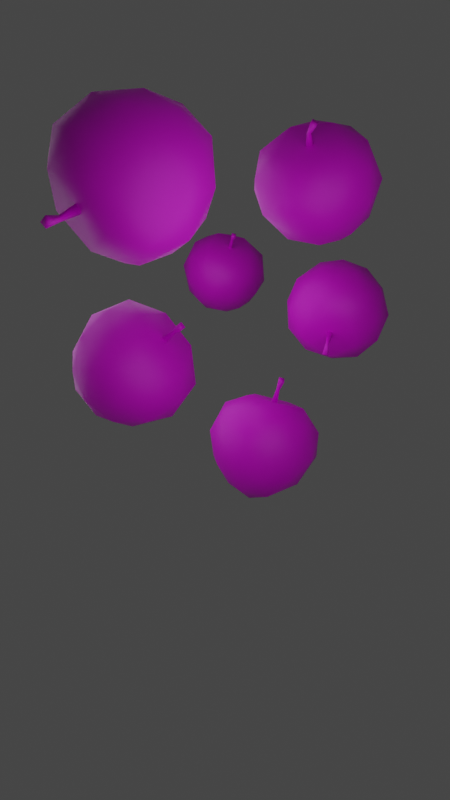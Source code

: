 # Source: Apples_Falling.blend  (saved by Blender 3.3.6; exported with 4.5.12 LTS)
import bpy
from mathutils import Matrix  # noqa: F401  (used for matrix-valued properties, if any)

bpy.ops.wm.read_factory_settings(use_empty=True)
scene = bpy.context.scene
scene.name = 'Scene'

# ---- collections
col_collection = bpy.data.collections.new('Collection'); scene.collection.children.link(col_collection)

# ---- images (referenced by path relative to the original .blend; pixels are not part of the script)
import os
ASSET_DIR = os.environ.get("B2B_ASSET_DIR", "")  # directory of the original .blend (textures are referenced by path, not embedded)
HERE = os.path.dirname(os.path.abspath(__file__))  # packed textures are extracted next to this script under _unpacked/

def load_image(name, relpath, width, height, colorspace="sRGB"):
    """Load a texture the original file referenced (path relative to the .blend, or extracted next to this script)."""
    p = next((c for c in (os.path.join(HERE, relpath), os.path.join(ASSET_DIR, relpath)) if relpath and os.path.exists(c)), "")
    if p:
        img = bpy.data.images.load(p, check_existing=True)
        img.name = name
    else:  # same state as the original file: an image datablock whose file is absent (Cycles renders it pink)
        img = bpy.data.images.new(name, width, height)
        img.source = "FILE"
        img.filepath = "//" + (relpath or name)
    img.colorspace_settings.name = colorspace
    return img
img_1_produce_psd = load_image('1_Produce.psd', '1_Produce.png', 1024, 1024, 'sRGB')

# ---- materials (node trees are filled in below, after node groups)
mat_material = bpy.data.materials.new('Material')
mat_material.use_transparent_shadow = False

# ---- material node trees
mat_material.use_nodes = True; mat_material.node_tree.nodes.clear()
_N = mat_material.node_tree.nodes; _L = mat_material.node_tree.links
n0 = _N.new('ShaderNodeBsdfPrincipled'); n0.name = 'Principled BSDF'; n0.location = (10, 300)
n0.distribution = 'GGX'
n0.subsurface_method = 'RANDOM_WALK_SKIN'
n0.inputs[3].default_value = 1.45
n0.inputs[27].default_value = (0.0, 0.0, 0.0, 1.0)
n0.inputs[28].default_value = 1.0
n1 = _N.new('ShaderNodeOutputMaterial'); n1.name = 'Material Output'; n1.location = (300, 300)
n2 = _N.new('ShaderNodeTexImage'); n2.name = 'Image Texture'; n2.location = (-280, 280)
n2.image = img_1_produce_psd
_L.new(n0.outputs[0], n1.inputs[0])
_L.new(n2.outputs[0], n0.inputs[0])
n1.is_active_output = True

# ---- world
world_world = bpy.data.worlds.new('World'); scene.world = world_world
world_world.use_nodes = True; world_world.node_tree.nodes.clear()
_N = world_world.node_tree.nodes; _L = world_world.node_tree.links
n0 = _N.new('ShaderNodeOutputWorld'); n0.name = 'World Output'; n0.location = (300, 300)
n1 = _N.new('ShaderNodeBackground'); n1.name = 'Background'; n1.location = (10, 300)
n1.inputs[0].default_value = (0.05088, 0.05088, 0.05088, 1.0)
_L.new(n1.outputs[0], n0.inputs[0])
n0.is_active_output = True
world_world.color = (0.05088, 0.05088, 0.05088)
world_world.use_sun_shadow = False
world_world.sun_shadow_jitter_overblur = 0.0

# ---- cameras
cam_camera = bpy.data.cameras.new('Camera')

# ---- lights
light_point = bpy.data.lights.new('Point', 'POINT')
light_point.transmission_factor = 0.0
light_point.energy = 760.0
light_point.shadow_soft_size = 6.15
light_point.shadow_maximum_resolution = 0.006
light_point.use_absolute_resolution = True
light_point_001 = bpy.data.lights.new('Point.001', 'POINT')
light_point_001.transmission_factor = 0.0
light_point_001.energy = 773.2
light_point_001.shadow_soft_size = 6.15
light_point_001.shadow_maximum_resolution = 0.006
light_point_001.use_absolute_resolution = True

# ---- meshes
me_icosphere = bpy.data.meshes.new('Icosphere')
me_icosphere.from_pydata([(0.0, 0.0, -1.0), (0.6596, -0.4792, -0.4472), (-0.2519, -0.7754, -0.4472), (-0.8153, 0.0, -0.4472), (-0.2519, 0.7754, -0.4472), (0.6596, 0.4792, -0.4472), (0.2761, -0.8497, 0.4472), (-0.7228, -0.5251, 0.4472), (-0.7228, 0.5251, 0.4472), (0.2761, 0.8497, 0.4472), (0.8934, 0.0, 0.4472), (0.0, 0.0, 0.7488), (-0.1317, -0.4054, -0.8507), (0.3448, -0.2505, -0.8507), (0.2355, -0.7247, -0.5257), (0.762, 0.0, -0.5257), (0.3448, 0.2505, -0.8507), (-0.4263, 0.0, -0.8507), (-0.6165, -0.4479, -0.5257), (-0.1317, 0.4054, -0.8507), (-0.6165, 0.4479, -0.5257), (0.2355, 0.7247, -0.5257), (0.9265, -0.301, 0.0), (0.9265, 0.301, 0.0), (0.0, -0.9741, 0.0), (0.5726, -0.7881, 0.0), (-0.9265, -0.301, 0.0), (-0.5726, -0.7881, 0.0), (-0.5726, 0.7881, 0.0), (-0.9265, 0.301, 0.0), (0.5726, 0.7881, 0.0), (0.0, 0.9741, 0.0), (0.6881, -0.4999, 0.5236), (-0.2628, -0.8089, 0.5236), (-0.8505, 0.0, 0.5236), (-0.2628, 0.8089, 0.5236), (0.6881, 0.4999, 0.5236), (0.1625, -0.5, 0.7814), (0.5257, 0.0, 0.7814), (-0.4253, -0.309, 0.7814), (-0.4253, 0.309, 0.7814), (0.1625, 0.5, 0.7814), (-0.05, -0.05, 0.7311), (0.1095, -0.05, 1.208), (-0.05, 0.05, 0.7311), (0.1095, 0.05, 1.208), (0.05, -0.05, 0.7311), (0.1852, -0.05, 1.143), (0.05, 0.05, 0.7311), (0.1852, 0.05, 1.143), (0.01072, -0.0276, 0.9987), (0.01072, 0.0276, 0.9987), (0.06278, 0.0276, 0.9803), (0.06278, -0.0276, 0.9803)], [], [(0, 13, 12), (1, 13, 15), (0, 12, 17), (0, 17, 19), (0, 19, 16), (1, 15, 22), (2, 14, 24), (3, 18, 26), (4, 20, 28), (5, 21, 30), (1, 22, 25), (2, 24, 27), (3, 26, 29), (4, 28, 31), (5, 30, 23), (6, 32, 37), (7, 33, 39), (8, 34, 40), (9, 35, 41), (10, 36, 38), (38, 41, 11), (38, 36, 41), (36, 9, 41), (41, 40, 11), (41, 35, 40), (35, 8, 40), (40, 39, 11), (40, 34, 39), (34, 7, 39), (39, 37, 11), (39, 33, 37), (33, 6, 37), (37, 38, 11), (37, 32, 38), (32, 10, 38), (23, 36, 10), (23, 30, 36), (30, 9, 36), (31, 35, 9), (31, 28, 35), (28, 8, 35), (29, 34, 8), (29, 26, 34), (26, 7, 34), (27, 33, 7), (27, 24, 33), (24, 6, 33), (25, 32, 6), (25, 22, 32), (22, 10, 32), (30, 31, 9), (30, 21, 31), (21, 4, 31), (28, 29, 8), (28, 20, 29), (20, 3, 29), (26, 27, 7), (26, 18, 27), (18, 2, 27), (24, 25, 6), (24, 14, 25), (14, 1, 25), (22, 23, 10), (22, 15, 23), (15, 5, 23), (16, 21, 5), (16, 19, 21), (19, 4, 21), (19, 20, 4), (19, 17, 20), (17, 3, 20), (17, 18, 3), (17, 12, 18), (12, 2, 18), (15, 16, 5), (15, 13, 16), (13, 0, 16), (12, 14, 2), (12, 13, 14), (13, 1, 14), (50, 43, 45, 51), (51, 45, 49, 52), (52, 49, 47, 53), (53, 47, 43, 50), (44, 48, 46, 42), (49, 45, 43, 47), (46, 53, 50, 42), (48, 52, 53, 46), (44, 51, 52, 48), (42, 50, 51, 44)])
me_icosphere.polygons.foreach_set('use_smooth', [True] * 90)
_uv = me_icosphere.uv_layers.new(name='UVMap')
_uv.uv.foreach_set('vector', [0.1447, 0.9729, 0.1221, 0.9805, 0.129, 0.9549, 0.199, 0.7657, 0.2128, 0.7916, 0.1841, 0.7855, 0.1584, 0.9306, 0.1352, 0.936, 0.1445, 0.9112, 0.1759, 0.889, 0.1523, 0.8926, 0.1636, 0.8686, 0.1966, 0.849, 0.1728, 0.8507, 0.186, 0.8277, 0.199, 0.7657, 0.1841, 0.7855, 0.1716, 0.7567, 0.1058, 0.9369, 0.1007, 0.961, 0.08023, 0.9419, 0.123, 0.8912, 0.1158, 0.9146, 0.09717, 0.894, 0.1437, 0.8469, 0.1347, 0.8697, 0.1177, 0.8478, 0.1679, 0.8045, 0.1571, 0.8264, 0.1419, 0.8031, 0.09292, 0.9843, 0.06619, 0.9952, 0.0729, 0.9669, 0.1058, 0.9369, 0.08023, 0.9419, 0.08823, 0.9178, 0.123, 0.8912, 0.09717, 0.894, 0.107, 0.8707, 0.1437, 0.8469, 0.1177, 0.8478, 0.1293, 0.8253, 0.1679, 0.8045, 0.1419, 0.8031, 0.1556, 0.781, 0.05526, 0.9478, 0.04637, 0.9729, 0.02917, 0.95, 0.07195, 0.8981, 0.06256, 0.9226, 0.04582, 0.8999, 0.09228, 0.8499, 0.08107, 0.8735, 0.06608, 0.8497, 0.1163, 0.8033, 0.1033, 0.8261, 0.09017, 0.8011, 0.1432, 0.7582, 0.1289, 0.7803, 0.1172, 0.7545, 0.1172, 0.7545, 0.1007, 0.7823, 0.08983, 0.757, 0.1172, 0.7545, 0.1289, 0.7803, 0.1007, 0.7823, 0.1289, 0.7803, 0.1163, 0.8033, 0.1007, 0.7823, 0.09017, 0.8011, 0.07537, 0.8299, 0.06295, 0.8053, 0.09017, 0.8011, 0.1033, 0.8261, 0.07537, 0.8299, 0.1033, 0.8261, 0.09228, 0.8499, 0.07537, 0.8299, 0.06608, 0.8497, 0.05354, 0.8795, 0.03927, 0.8559, 0.06608, 0.8497, 0.08107, 0.8735, 0.05354, 0.8795, 0.08107, 0.8735, 0.07195, 0.8981, 0.05354, 0.8795, 0.04582, 0.8999, 0.03553, 0.9305, 0.01954, 0.9081, 0.04582, 0.8999, 0.06256, 0.9226, 0.03553, 0.9305, 0.06256, 0.9226, 0.05526, 0.9478, 0.03553, 0.9305, 0.02917, 0.95, 0.01873, 0.9806, 0.002862, 0.9581, 0.02917, 0.95, 0.04637, 0.9729, 0.01873, 0.9806, 0.04637, 0.9729, 0.038, 0.9983, 0.01873, 0.9806, 0.1556, 0.781, 0.1289, 0.7803, 0.1432, 0.7582, 0.1556, 0.781, 0.1419, 0.8031, 0.1289, 0.7803, 0.1419, 0.8031, 0.1163, 0.8033, 0.1289, 0.7803, 0.1293, 0.8253, 0.1033, 0.8261, 0.1163, 0.8033, 0.1293, 0.8253, 0.1177, 0.8478, 0.1033, 0.8261, 0.1177, 0.8478, 0.09228, 0.8499, 0.1033, 0.8261, 0.107, 0.8707, 0.08107, 0.8735, 0.09228, 0.8499, 0.107, 0.8707, 0.09717, 0.894, 0.08107, 0.8735, 0.09717, 0.894, 0.07195, 0.8981, 0.08107, 0.8735, 0.08823, 0.9178, 0.06256, 0.9226, 0.07195, 0.8981, 0.08823, 0.9178, 0.08023, 0.9419, 0.06256, 0.9226, 0.08023, 0.9419, 0.05526, 0.9478, 0.06256, 0.9226, 0.0729, 0.9669, 0.04637, 0.9729, 0.05526, 0.9478, 0.0729, 0.9669, 0.06619, 0.9952, 0.04637, 0.9729, 0.06619, 0.9952, 0.038, 0.9983, 0.04637, 0.9729, 0.1419, 0.8031, 0.1293, 0.8253, 0.1163, 0.8033, 0.1419, 0.8031, 0.1571, 0.8264, 0.1293, 0.8253, 0.1571, 0.8264, 0.1437, 0.8469, 0.1293, 0.8253, 0.1177, 0.8478, 0.107, 0.8707, 0.09228, 0.8499, 0.1177, 0.8478, 0.1347, 0.8697, 0.107, 0.8707, 0.1347, 0.8697, 0.123, 0.8912, 0.107, 0.8707, 0.09717, 0.894, 0.08823, 0.9178, 0.07195, 0.8981, 0.09717, 0.894, 0.1158, 0.9146, 0.08823, 0.9178, 0.1158, 0.9146, 0.1058, 0.9369, 0.08823, 0.9178, 0.08023, 0.9419, 0.0729, 0.9669, 0.05526, 0.9478, 0.08023, 0.9419, 0.1007, 0.961, 0.0729, 0.9669, 0.1007, 0.961, 0.09292, 0.9843, 0.0729, 0.9669, 0.1716, 0.7567, 0.1556, 0.781, 0.1432, 0.7582, 0.1716, 0.7567, 0.1841, 0.7855, 0.1556, 0.781, 0.1841, 0.7855, 0.1679, 0.8045, 0.1556, 0.781, 0.186, 0.8277, 0.1571, 0.8264, 0.1679, 0.8045, 0.186, 0.8277, 0.1728, 0.8507, 0.1571, 0.8264, 0.1728, 0.8507, 0.1437, 0.8469, 0.1571, 0.8264, 0.1636, 0.8686, 0.1347, 0.8697, 0.1437, 0.8469, 0.1636, 0.8686, 0.1523, 0.8926, 0.1347, 0.8697, 0.1523, 0.8926, 0.123, 0.8912, 0.1347, 0.8697, 0.1445, 0.9112, 0.1158, 0.9146, 0.123, 0.8912, 0.1445, 0.9112, 0.1352, 0.936, 0.1158, 0.9146, 0.1352, 0.936, 0.1058, 0.9369, 0.1158, 0.9146, 0.1841, 0.7855, 0.1963, 0.8123, 0.1679, 0.8045, 0.1841, 0.7855, 0.2128, 0.7916, 0.1963, 0.8123, 0.2128, 0.7916, 0.22, 0.8143, 0.1963, 0.8123, 0.129, 0.9549, 0.1007, 0.961, 0.1058, 0.9369, 0.129, 0.9549, 0.1221, 0.9805, 0.1007, 0.961, 0.1221, 0.9805, 0.09292, 0.9843, 0.1007, 0.961, 0.2099, 0.9289, 0.2099, 0.9778, 0.1943, 0.9778, 0.1943, 0.9289, 0.1943, 0.9289, 0.1943, 0.9778, 0.1786, 0.9778, 0.1786, 0.9289, 0.2412, 0.9289, 0.2412, 0.9778, 0.2256, 0.9778, 0.2256, 0.9289, 0.2256, 0.9289, 0.2256, 0.9778, 0.2099, 0.9778, 0.2099, 0.9289, 0.1943, 0.8701, 0.1943, 0.8511, 0.2099, 0.8511, 0.2099, 0.8701, 0.1943, 0.9968, 0.1943, 0.9778, 0.2099, 0.9778, 0.2099, 0.9968, 0.2256, 0.8701, 0.2256, 0.9289, 0.2099, 0.9289, 0.2099, 0.8701, 0.2412, 0.8701, 0.2412, 0.9289, 0.2256, 0.9289, 0.2256, 0.8701, 0.1943, 0.8701, 0.1943, 0.9289, 0.1786, 0.9289, 0.1786, 0.8701, 0.2099, 0.8701, 0.2099, 0.9289, 0.1943, 0.9289, 0.1943, 0.8701])
me_icosphere.materials.append(mat_material)
me_icosphere.update()
me_icosphere_001 = bpy.data.meshes.new('Icosphere.001')
me_icosphere_001.from_pydata([(-1.574, -2.219, -0.8476), (-1.574, -2.219, 0.9098), (-1.574, 2.219, -0.8476), (-1.574, 2.219, 0.9098), (1.574, -2.219, -0.8476), (1.574, -2.219, 0.9098), (1.574, 2.219, -0.8476), (1.574, 2.219, 0.9098), (-1.617, 1.343, -0.8222), (-1.724, 2.384e-07, -0.8357), (-1.617, -1.343, -0.8222), (-1.857, -2.524, -0.4948), (-1.992, -2.67, 0.03112), (-1.857, -2.524, 0.557), (-1.617, -1.343, 0.8844), (-1.724, 3.576e-07, 0.8979), (-1.617, 1.343, 0.8844), (-1.857, 2.524, 0.557), (-1.992, 2.67, 0.03112), (-1.857, 2.524, -0.4948), (0.9706, 2.437, -1.029), (1.192e-07, 2.424, -1.095), (-0.9706, 2.437, -1.029), (-0.9706, 2.437, 1.091), (1.192e-07, 2.424, 1.157), (0.9706, 2.437, 1.091), (1.857, 2.524, 0.557), (1.992, 2.67, 0.03112), (1.857, 2.524, -0.4948), (1.617, -1.343, -0.8222), (1.724, 0.0, -0.8357), (1.617, 1.343, -0.8222), (1.617, 1.343, 0.8844), (1.724, 0.0, 0.8979), (1.617, -1.343, 0.8844), (1.857, -2.524, 0.557), (1.992, -2.67, 0.03112), (1.857, -2.524, -0.4948), (-0.9706, -2.437, -1.029), (1.192e-07, -2.424, -1.095), (0.9706, -2.437, -1.029), (0.9706, -2.437, 1.091), (-5.96e-08, -2.424, 1.157), (-0.9706, -2.437, 1.091), (-2.012, -1.447, -0.4372), (-2.159, -1.525, 0.03112), (-2.012, -1.447, 0.4994), (-2.152, 0.0, -0.4426), (-2.249, 0.0, 0.03112), (-2.152, 0.0, 0.5049), (-2.012, 1.447, -0.4372), (-2.159, 1.525, 0.03112), (-2.012, 1.447, 0.4994), (-1.074, 2.99, -0.59), (-1.138, 3.153, 0.03112), (-1.074, 2.99, 0.6522), (2.384e-07, 2.983, -0.6234), (1.192e-07, 3.13, 0.03112), (1.192e-07, 2.983, 0.6856), (1.074, 2.99, -0.59), (1.138, 3.153, 0.03112), (1.074, 2.99, 0.6522), (2.012, 1.447, -0.4372), (2.159, 1.525, 0.03112), (2.012, 1.447, 0.4994), (2.152, 2.384e-07, -0.4426), (2.249, 0.0, 0.03112), (2.152, 2.384e-07, 0.5049), (2.012, -1.447, -0.4372), (2.159, -1.525, 0.03112), (2.012, -1.447, 0.4994), (1.074, -2.99, -0.59), (1.138, -3.153, 0.03112), (1.074, -2.99, 0.6522), (1.192e-07, -2.983, -0.6234), (1.192e-07, -3.13, 0.03112), (5.96e-08, -2.983, 0.6856), (-1.074, -2.99, -0.59), (-1.138, -3.153, 0.03112), (-1.074, -2.99, 0.6522), (-0.9225, 1.38, -1.064), (1.192e-07, 1.359, -1.139), (0.9225, 1.38, -1.064), (-0.9862, 0.0, -1.081), (1.192e-07, 0.0, -1.163), (0.9862, 2.384e-07, -1.081), (-0.9225, -1.38, -1.064), (1.192e-07, -1.359, -1.139), (0.9225, -1.38, -1.064), (0.9225, 1.38, 1.126), (1.192e-07, 1.359, 1.201), (-0.9225, 1.38, 1.126), (0.9862, 2.384e-07, 1.143), (1.192e-07, 0.0, 1.225), (-0.9862, 2.384e-07, 1.143), (0.9225, -1.38, 1.126), (1.192e-07, -1.359, 1.201), (-0.9225, -1.38, 1.126)], [], [(44, 45, 48, 47), (45, 46, 49, 48), (47, 48, 51, 50), (48, 49, 52, 51), (0, 11, 44, 10), (11, 12, 45, 44), (12, 13, 46, 45), (13, 1, 14, 46), (46, 14, 15, 49), (49, 15, 16, 52), (52, 16, 3, 17), (51, 52, 17, 18), (50, 51, 18, 19), (8, 50, 19, 2), (9, 47, 50, 8), (10, 44, 47, 9), (53, 54, 57, 56), (54, 55, 58, 57), (56, 57, 60, 59), (57, 58, 61, 60), (2, 19, 53, 22), (19, 18, 54, 53), (18, 17, 55, 54), (17, 3, 23, 55), (55, 23, 24, 58), (58, 24, 25, 61), (61, 25, 7, 26), (60, 61, 26, 27), (59, 60, 27, 28), (20, 59, 28, 6), (21, 56, 59, 20), (22, 53, 56, 21), (62, 63, 66, 65), (63, 64, 67, 66), (65, 66, 69, 68), (66, 67, 70, 69), (6, 28, 62, 31), (28, 27, 63, 62), (27, 26, 64, 63), (26, 7, 32, 64), (64, 32, 33, 67), (67, 33, 34, 70), (70, 34, 5, 35), (69, 70, 35, 36), (68, 69, 36, 37), (29, 68, 37, 4), (30, 65, 68, 29), (31, 62, 65, 30), (71, 72, 75, 74), (72, 73, 76, 75), (74, 75, 78, 77), (75, 76, 79, 78), (4, 37, 71, 40), (37, 36, 72, 71), (36, 35, 73, 72), (35, 5, 41, 73), (73, 41, 42, 76), (76, 42, 43, 79), (79, 43, 1, 13), (78, 79, 13, 12), (77, 78, 12, 11), (38, 77, 11, 0), (39, 74, 77, 38), (40, 71, 74, 39), (80, 81, 84, 83), (81, 82, 85, 84), (83, 84, 87, 86), (84, 85, 88, 87), (2, 22, 80, 8), (22, 21, 81, 80), (21, 20, 82, 81), (20, 6, 31, 82), (82, 31, 30, 85), (85, 30, 29, 88), (88, 29, 4, 40), (87, 88, 40, 39), (86, 87, 39, 38), (10, 86, 38, 0), (9, 83, 86, 10), (8, 80, 83, 9), (89, 90, 93, 92), (90, 91, 94, 93), (92, 93, 96, 95), (93, 94, 97, 96), (7, 25, 89, 32), (25, 24, 90, 89), (24, 23, 91, 90), (23, 3, 16, 91), (91, 16, 15, 94), (94, 15, 14, 97), (97, 14, 1, 43), (96, 97, 43, 42), (95, 96, 42, 41), (34, 95, 41, 5), (33, 92, 95, 34), (32, 89, 92, 33)])
me_icosphere_001.polygons.foreach_set('use_smooth', [True] * 96)
_uv = me_icosphere_001.uv_layers.new(name='UVMap')
_uv.uv.foreach_set('vector', [0.2546, 0.82, 0.2657, 0.8189, 0.2651, 0.8525, 0.2544, 0.8528, 0.2657, 0.8189, 0.2766, 0.8208, 0.2756, 0.8522, 0.2651, 0.8525, 0.2544, 0.8528, 0.2651, 0.8525, 0.2675, 0.886, 0.2563, 0.8856, 0.2651, 0.8525, 0.2756, 0.8522, 0.2783, 0.8835, 0.2675, 0.886, 0.39, 0.9228, 0.3834, 0.9141, 0.4047, 0.91, 0.4074, 0.9208, 0.2544, 0.7949, 0.2672, 0.7927, 0.2657, 0.8189, 0.2546, 0.82, 0.2672, 0.7927, 0.2797, 0.7963, 0.2766, 0.8208, 0.2657, 0.8189, 0.2797, 0.7963, 0.2902, 0.8032, 0.2889, 0.823, 0.2766, 0.8208, 0.2766, 0.8208, 0.2889, 0.823, 0.2878, 0.8519, 0.2756, 0.8522, 0.2756, 0.8522, 0.2878, 0.8519, 0.2904, 0.8807, 0.2783, 0.8835, 0.2783, 0.8835, 0.2904, 0.8807, 0.2928, 0.9004, 0.2827, 0.9078, 0.2675, 0.886, 0.2783, 0.8835, 0.2827, 0.9078, 0.2704, 0.9121, 0.2563, 0.8856, 0.2675, 0.886, 0.2704, 0.9121, 0.2575, 0.9106, 0.4601, 0.9195, 0.4622, 0.9086, 0.4837, 0.9117, 0.4775, 0.9207, 0.4337, 0.9182, 0.4334, 0.9068, 0.4622, 0.9086, 0.4601, 0.9195, 0.4074, 0.9208, 0.4047, 0.91, 0.4334, 0.9068, 0.4337, 0.9182, 0.3031, 0.9413, 0.3037, 0.9277, 0.3268, 0.9285, 0.3271, 0.9429, 0.3037, 0.9277, 0.3059, 0.9155, 0.3264, 0.9146, 0.3268, 0.9285, 0.3271, 0.9429, 0.3268, 0.9285, 0.3497, 0.9264, 0.3511, 0.94, 0.3268, 0.9285, 0.3264, 0.9146, 0.3469, 0.9144, 0.3497, 0.9264, 0.4775, 0.9207, 0.4856, 0.9135, 0.4943, 0.9295, 0.481, 0.9331, 0.2826, 0.9372, 0.2834, 0.9242, 0.3037, 0.9277, 0.3031, 0.9413, 0.2834, 0.9242, 0.287, 0.9118, 0.3059, 0.9155, 0.3037, 0.9277, 0.287, 0.9118, 0.2928, 0.9004, 0.3073, 0.9019, 0.3059, 0.9155, 0.3059, 0.9155, 0.3073, 0.9019, 0.326, 0.9003, 0.3264, 0.9146, 0.3264, 0.9146, 0.326, 0.9003, 0.3448, 0.9009, 0.3469, 0.9144, 0.3469, 0.9144, 0.3448, 0.9009, 0.3592, 0.8986, 0.3655, 0.9097, 0.3497, 0.9264, 0.3469, 0.9144, 0.3655, 0.9097, 0.3699, 0.9219, 0.3511, 0.94, 0.3497, 0.9264, 0.3699, 0.9219, 0.3713, 0.9348, 0.4819, 0.9695, 0.4953, 0.9725, 0.4875, 0.9888, 0.479, 0.9821, 0.4809, 0.9513, 0.4953, 0.951, 0.4953, 0.9725, 0.4819, 0.9695, 0.481, 0.9331, 0.4943, 0.9295, 0.4953, 0.951, 0.4809, 0.9513, 0.3948, 0.8819, 0.3836, 0.8829, 0.3843, 0.8493, 0.395, 0.849, 0.3836, 0.8829, 0.3727, 0.881, 0.3738, 0.8496, 0.3843, 0.8493, 0.395, 0.849, 0.3843, 0.8493, 0.3818, 0.8158, 0.393, 0.8163, 0.3843, 0.8493, 0.3738, 0.8496, 0.3711, 0.8183, 0.3818, 0.8158, 0.479, 0.9821, 0.4856, 0.9907, 0.4643, 0.9949, 0.4617, 0.9841, 0.395, 0.9069, 0.3822, 0.9091, 0.3836, 0.8829, 0.3948, 0.8819, 0.3822, 0.9091, 0.3697, 0.9055, 0.3727, 0.881, 0.3836, 0.8829, 0.3697, 0.9055, 0.3592, 0.8986, 0.3605, 0.8788, 0.3727, 0.881, 0.3727, 0.881, 0.3605, 0.8788, 0.3616, 0.8499, 0.3738, 0.8496, 0.3738, 0.8496, 0.3616, 0.8499, 0.359, 0.8212, 0.3711, 0.8183, 0.3711, 0.8183, 0.359, 0.8212, 0.3566, 0.8015, 0.3667, 0.794, 0.3818, 0.8158, 0.3711, 0.8183, 0.3667, 0.794, 0.379, 0.7897, 0.393, 0.8163, 0.3818, 0.8158, 0.379, 0.7897, 0.3919, 0.7913, 0.4089, 0.9853, 0.4068, 0.9963, 0.3853, 0.9932, 0.3915, 0.9842, 0.4353, 0.9867, 0.4356, 0.9981, 0.4068, 0.9963, 0.4089, 0.9853, 0.4617, 0.9841, 0.4643, 0.9949, 0.4356, 0.9981, 0.4353, 0.9867, 0.3463, 0.7605, 0.3457, 0.7742, 0.3226, 0.7733, 0.3222, 0.759, 0.3457, 0.7742, 0.3435, 0.7864, 0.323, 0.7872, 0.3226, 0.7733, 0.3222, 0.759, 0.3226, 0.7733, 0.2997, 0.7754, 0.2983, 0.7618, 0.3226, 0.7733, 0.323, 0.7872, 0.3025, 0.7875, 0.2997, 0.7754, 0.3915, 0.9842, 0.3834, 0.9914, 0.3748, 0.9754, 0.3881, 0.9718, 0.3668, 0.7647, 0.366, 0.7776, 0.3457, 0.7742, 0.3463, 0.7605, 0.366, 0.7776, 0.3623, 0.79, 0.3435, 0.7864, 0.3457, 0.7742, 0.3623, 0.79, 0.3566, 0.8015, 0.3421, 0.7999, 0.3435, 0.7864, 0.3435, 0.7864, 0.3421, 0.7999, 0.3234, 0.8015, 0.323, 0.7872, 0.323, 0.7872, 0.3234, 0.8015, 0.3046, 0.8009, 0.3025, 0.7875, 0.3025, 0.7875, 0.3046, 0.8009, 0.2902, 0.8032, 0.2838, 0.7921, 0.2997, 0.7754, 0.3025, 0.7875, 0.2838, 0.7921, 0.2795, 0.78, 0.2983, 0.7618, 0.2997, 0.7754, 0.2795, 0.78, 0.278, 0.767, 0.3872, 0.9354, 0.3737, 0.9324, 0.3816, 0.916, 0.39, 0.9228, 0.3882, 0.9536, 0.3737, 0.9539, 0.3737, 0.9324, 0.3872, 0.9354, 0.3881, 0.9718, 0.3748, 0.9754, 0.3737, 0.9539, 0.3882, 0.9536, 0.4608, 0.9339, 0.4607, 0.9518, 0.4345, 0.9524, 0.4341, 0.9333, 0.4607, 0.9518, 0.4617, 0.9697, 0.435, 0.9716, 0.4345, 0.9524, 0.4341, 0.9333, 0.4345, 0.9524, 0.4083, 0.9531, 0.4074, 0.9352, 0.4345, 0.9524, 0.435, 0.9716, 0.4082, 0.9709, 0.4083, 0.9531, 0.4775, 0.9207, 0.481, 0.9331, 0.4608, 0.9339, 0.4601, 0.9195, 0.481, 0.9331, 0.4809, 0.9513, 0.4607, 0.9518, 0.4608, 0.9339, 0.4809, 0.9513, 0.4819, 0.9695, 0.4617, 0.9697, 0.4607, 0.9518, 0.4819, 0.9695, 0.479, 0.9821, 0.4617, 0.9841, 0.4617, 0.9697, 0.4617, 0.9697, 0.4617, 0.9841, 0.4353, 0.9867, 0.435, 0.9716, 0.435, 0.9716, 0.4353, 0.9867, 0.4089, 0.9853, 0.4082, 0.9709, 0.4082, 0.9709, 0.4089, 0.9853, 0.3915, 0.9842, 0.3881, 0.9718, 0.4083, 0.9531, 0.4082, 0.9709, 0.3881, 0.9718, 0.3882, 0.9536, 0.4074, 0.9352, 0.4083, 0.9531, 0.3882, 0.9536, 0.3872, 0.9354, 0.4074, 0.9208, 0.4074, 0.9352, 0.3872, 0.9354, 0.39, 0.9228, 0.4337, 0.9182, 0.4341, 0.9333, 0.4074, 0.9352, 0.4074, 0.9208, 0.4601, 0.9195, 0.4608, 0.9339, 0.4341, 0.9333, 0.4337, 0.9182, 0.3447, 0.8794, 0.3254, 0.8791, 0.3247, 0.8509, 0.3453, 0.8504, 0.3254, 0.8791, 0.3062, 0.8804, 0.304, 0.8515, 0.3247, 0.8509, 0.3453, 0.8504, 0.3247, 0.8509, 0.3239, 0.8227, 0.3432, 0.8214, 0.3247, 0.8509, 0.304, 0.8515, 0.3047, 0.8225, 0.3239, 0.8227, 0.3592, 0.8986, 0.3448, 0.9009, 0.3447, 0.8794, 0.3605, 0.8788, 0.3448, 0.9009, 0.326, 0.9003, 0.3254, 0.8791, 0.3447, 0.8794, 0.326, 0.9003, 0.3073, 0.9019, 0.3062, 0.8804, 0.3254, 0.8791, 0.3073, 0.9019, 0.2928, 0.9004, 0.2904, 0.8807, 0.3062, 0.8804, 0.3062, 0.8804, 0.2904, 0.8807, 0.2878, 0.8519, 0.304, 0.8515, 0.304, 0.8515, 0.2878, 0.8519, 0.2889, 0.823, 0.3047, 0.8225, 0.3047, 0.8225, 0.2889, 0.823, 0.2902, 0.8032, 0.3046, 0.8009, 0.3239, 0.8227, 0.3047, 0.8225, 0.3046, 0.8009, 0.3234, 0.8015, 0.3432, 0.8214, 0.3239, 0.8227, 0.3234, 0.8015, 0.3421, 0.7999, 0.359, 0.8212, 0.3432, 0.8214, 0.3421, 0.7999, 0.3566, 0.8015, 0.3616, 0.8499, 0.3453, 0.8504, 0.3432, 0.8214, 0.359, 0.8212, 0.3605, 0.8788, 0.3447, 0.8794, 0.3453, 0.8504, 0.3616, 0.8499])
me_icosphere_001.materials.append(mat_material)
me_icosphere_001.update()
me_icosphere_002 = bpy.data.meshes.new('Icosphere.002')
me_icosphere_002.from_pydata([(-0.3877, -0.8039, -0.5972), (0.2469, -1.005, 0.1288), (-0.6601, -0.7872, 0.3493), (-0.9436, -0.07829, -0.2301), (-0.2119, 0.142, -0.8086), (0.5239, -0.4307, -0.5868), (0.08342, -0.4588, 1.0), (-0.7228, 0.1689, 0.7571), (-0.4193, 0.7982, -0.02709), (0.5746, 0.5595, -0.2686), (0.8853, -0.2173, 0.3662), (0.1777, 0.3731, 0.5662), (-0.5752, -0.8891, -0.1953), (-0.1011, -1.003, -0.3105), (-0.2316, -1.021, 0.2596), (0.4523, -0.8152, -0.2811), (0.04376, -0.7028, -0.6847), (-0.7235, -0.5185, -0.4982), (-0.9193, -0.4857, 0.05223), (-0.3409, -0.4033, -0.8006), (-0.6604, 0.05105, -0.6166), (0.1873, -0.1525, -0.8226), (0.6835, -0.713, 0.2935), (0.8575, -0.3523, -0.156), (-0.3459, -0.7146, 0.7953), (0.2238, -0.8514, 0.6569), (-0.9862, 0.09051, 0.2921), (-0.8081, -0.3548, 0.656), (-0.3525, 0.5896, -0.5208), (-0.8122, 0.4513, -0.1574), (0.6793, 0.09305, -0.5199), (0.2172, 0.4528, -0.6593), (0.5804, -0.3765, 0.7901), (-0.3657, -0.1492, 1.02), (-0.6615, 0.5903, 0.4157), (0.1018, 0.8201, -0.1878), (0.8694, 0.2226, 0.04362), (0.1901, 0.02495, 0.9613), (0.662, 0.167, 0.5883), (-0.2843, 0.3943, 0.8183), (-0.1057, 0.7646, 0.3568), (0.4792, 0.6241, 0.2147), (0.1125, 0.3529, 0.5917), (0.4105, 0.6048, 0.9092), (0.1414, 0.4128, 0.517), (0.4394, 0.6647, 0.8346), (0.2026, 0.3095, 0.5918), (0.4575, 0.528, 0.8658), (0.2315, 0.3694, 0.5171), (0.4864, 0.5879, 0.7911), (0.2602, 0.52, 0.753), (0.2761, 0.5531, 0.7118), (0.3171, 0.5182, 0.6996), (0.3012, 0.4851, 0.7408)], [], [(0, 13, 12), (1, 13, 15), (0, 12, 17), (0, 17, 19), (0, 19, 16), (1, 15, 22), (2, 14, 24), (3, 18, 26), (4, 20, 28), (5, 21, 30), (1, 22, 25), (2, 24, 27), (3, 26, 29), (4, 28, 31), (5, 30, 23), (6, 32, 37), (7, 33, 39), (8, 34, 40), (9, 35, 41), (10, 36, 38), (38, 41, 11), (38, 36, 41), (36, 9, 41), (41, 40, 11), (41, 35, 40), (35, 8, 40), (40, 39, 11), (40, 34, 39), (34, 7, 39), (39, 37, 11), (39, 33, 37), (33, 6, 37), (37, 38, 11), (37, 32, 38), (32, 10, 38), (23, 36, 10), (23, 30, 36), (30, 9, 36), (31, 35, 9), (31, 28, 35), (28, 8, 35), (29, 34, 8), (29, 26, 34), (26, 7, 34), (27, 33, 7), (27, 24, 33), (24, 6, 33), (25, 32, 6), (25, 22, 32), (22, 10, 32), (30, 31, 9), (30, 21, 31), (21, 4, 31), (28, 29, 8), (28, 20, 29), (20, 3, 29), (26, 27, 7), (26, 18, 27), (18, 2, 27), (24, 25, 6), (24, 14, 25), (14, 1, 25), (22, 23, 10), (22, 15, 23), (15, 5, 23), (16, 21, 5), (16, 19, 21), (19, 4, 21), (19, 20, 4), (19, 17, 20), (17, 3, 20), (17, 18, 3), (17, 12, 18), (12, 2, 18), (15, 16, 5), (15, 13, 16), (13, 0, 16), (12, 14, 2), (12, 13, 14), (13, 1, 14), (50, 43, 45, 51), (51, 45, 49, 52), (52, 49, 47, 53), (53, 47, 43, 50), (44, 48, 46, 42), (49, 45, 43, 47), (46, 53, 50, 42), (48, 52, 53, 46), (44, 51, 52, 48), (42, 50, 51, 44)])
me_icosphere_002.polygons.foreach_set('use_smooth', [True] * 90)
_uv = me_icosphere_002.uv_layers.new(name='UVMap')
_uv.uv.foreach_set('vector', [0.1447, 0.9729, 0.1221, 0.9805, 0.129, 0.9549, 0.199, 0.7657, 0.2128, 0.7916, 0.1841, 0.7855, 0.1584, 0.9306, 0.1352, 0.936, 0.1445, 0.9112, 0.1759, 0.889, 0.1523, 0.8926, 0.1636, 0.8686, 0.1966, 0.849, 0.1728, 0.8507, 0.186, 0.8277, 0.199, 0.7657, 0.1841, 0.7855, 0.1716, 0.7567, 0.1058, 0.9369, 0.1007, 0.961, 0.08023, 0.9419, 0.123, 0.8912, 0.1158, 0.9146, 0.09717, 0.894, 0.1437, 0.8469, 0.1347, 0.8697, 0.1177, 0.8478, 0.1679, 0.8045, 0.1571, 0.8264, 0.1419, 0.8031, 0.09292, 0.9843, 0.06619, 0.9952, 0.0729, 0.9669, 0.1058, 0.9369, 0.08023, 0.9419, 0.08823, 0.9178, 0.123, 0.8912, 0.09717, 0.894, 0.107, 0.8707, 0.1437, 0.8469, 0.1177, 0.8478, 0.1293, 0.8253, 0.1679, 0.8045, 0.1419, 0.8031, 0.1556, 0.781, 0.05526, 0.9478, 0.04637, 0.9729, 0.02917, 0.95, 0.07195, 0.8981, 0.06256, 0.9226, 0.04582, 0.8999, 0.09228, 0.8499, 0.08107, 0.8735, 0.06608, 0.8497, 0.1163, 0.8033, 0.1033, 0.8261, 0.09017, 0.8011, 0.1432, 0.7582, 0.1289, 0.7803, 0.1172, 0.7545, 0.1172, 0.7545, 0.1007, 0.7823, 0.08983, 0.757, 0.1172, 0.7545, 0.1289, 0.7803, 0.1007, 0.7823, 0.1289, 0.7803, 0.1163, 0.8033, 0.1007, 0.7823, 0.09017, 0.8011, 0.07537, 0.8299, 0.06295, 0.8053, 0.09017, 0.8011, 0.1033, 0.8261, 0.07537, 0.8299, 0.1033, 0.8261, 0.09228, 0.8499, 0.07537, 0.8299, 0.06608, 0.8497, 0.05354, 0.8795, 0.03927, 0.8559, 0.06608, 0.8497, 0.08107, 0.8735, 0.05354, 0.8795, 0.08107, 0.8735, 0.07195, 0.8981, 0.05354, 0.8795, 0.04582, 0.8999, 0.03553, 0.9305, 0.01954, 0.9081, 0.04582, 0.8999, 0.06256, 0.9226, 0.03553, 0.9305, 0.06256, 0.9226, 0.05526, 0.9478, 0.03553, 0.9305, 0.02917, 0.95, 0.01873, 0.9806, 0.002862, 0.9581, 0.02917, 0.95, 0.04637, 0.9729, 0.01873, 0.9806, 0.04637, 0.9729, 0.038, 0.9983, 0.01873, 0.9806, 0.1556, 0.781, 0.1289, 0.7803, 0.1432, 0.7582, 0.1556, 0.781, 0.1419, 0.8031, 0.1289, 0.7803, 0.1419, 0.8031, 0.1163, 0.8033, 0.1289, 0.7803, 0.1293, 0.8253, 0.1033, 0.8261, 0.1163, 0.8033, 0.1293, 0.8253, 0.1177, 0.8478, 0.1033, 0.8261, 0.1177, 0.8478, 0.09228, 0.8499, 0.1033, 0.8261, 0.107, 0.8707, 0.08107, 0.8735, 0.09228, 0.8499, 0.107, 0.8707, 0.09717, 0.894, 0.08107, 0.8735, 0.09717, 0.894, 0.07195, 0.8981, 0.08107, 0.8735, 0.08823, 0.9178, 0.06256, 0.9226, 0.07195, 0.8981, 0.08823, 0.9178, 0.08023, 0.9419, 0.06256, 0.9226, 0.08023, 0.9419, 0.05526, 0.9478, 0.06256, 0.9226, 0.0729, 0.9669, 0.04637, 0.9729, 0.05526, 0.9478, 0.0729, 0.9669, 0.06619, 0.9952, 0.04637, 0.9729, 0.06619, 0.9952, 0.038, 0.9983, 0.04637, 0.9729, 0.1419, 0.8031, 0.1293, 0.8253, 0.1163, 0.8033, 0.1419, 0.8031, 0.1571, 0.8264, 0.1293, 0.8253, 0.1571, 0.8264, 0.1437, 0.8469, 0.1293, 0.8253, 0.1177, 0.8478, 0.107, 0.8707, 0.09228, 0.8499, 0.1177, 0.8478, 0.1347, 0.8697, 0.107, 0.8707, 0.1347, 0.8697, 0.123, 0.8912, 0.107, 0.8707, 0.09717, 0.894, 0.08823, 0.9178, 0.07195, 0.8981, 0.09717, 0.894, 0.1158, 0.9146, 0.08823, 0.9178, 0.1158, 0.9146, 0.1058, 0.9369, 0.08823, 0.9178, 0.08023, 0.9419, 0.0729, 0.9669, 0.05526, 0.9478, 0.08023, 0.9419, 0.1007, 0.961, 0.0729, 0.9669, 0.1007, 0.961, 0.09292, 0.9843, 0.0729, 0.9669, 0.1716, 0.7567, 0.1556, 0.781, 0.1432, 0.7582, 0.1716, 0.7567, 0.1841, 0.7855, 0.1556, 0.781, 0.1841, 0.7855, 0.1679, 0.8045, 0.1556, 0.781, 0.186, 0.8277, 0.1571, 0.8264, 0.1679, 0.8045, 0.186, 0.8277, 0.1728, 0.8507, 0.1571, 0.8264, 0.1728, 0.8507, 0.1437, 0.8469, 0.1571, 0.8264, 0.1636, 0.8686, 0.1347, 0.8697, 0.1437, 0.8469, 0.1636, 0.8686, 0.1523, 0.8926, 0.1347, 0.8697, 0.1523, 0.8926, 0.123, 0.8912, 0.1347, 0.8697, 0.1445, 0.9112, 0.1158, 0.9146, 0.123, 0.8912, 0.1445, 0.9112, 0.1352, 0.936, 0.1158, 0.9146, 0.1352, 0.936, 0.1058, 0.9369, 0.1158, 0.9146, 0.1841, 0.7855, 0.1963, 0.8123, 0.1679, 0.8045, 0.1841, 0.7855, 0.2128, 0.7916, 0.1963, 0.8123, 0.2128, 0.7916, 0.22, 0.8143, 0.1963, 0.8123, 0.129, 0.9549, 0.1007, 0.961, 0.1058, 0.9369, 0.129, 0.9549, 0.1221, 0.9805, 0.1007, 0.961, 0.1221, 0.9805, 0.09292, 0.9843, 0.1007, 0.961, 0.2099, 0.9289, 0.2099, 0.9778, 0.1943, 0.9778, 0.1943, 0.9289, 0.1943, 0.9289, 0.1943, 0.9778, 0.1786, 0.9778, 0.1786, 0.9289, 0.2412, 0.9289, 0.2412, 0.9778, 0.2256, 0.9778, 0.2256, 0.9289, 0.2256, 0.9289, 0.2256, 0.9778, 0.2099, 0.9778, 0.2099, 0.9289, 0.1943, 0.8701, 0.1943, 0.8511, 0.2099, 0.8511, 0.2099, 0.8701, 0.1943, 0.9968, 0.1943, 0.9778, 0.2099, 0.9778, 0.2099, 0.9968, 0.2256, 0.8701, 0.2256, 0.9289, 0.2099, 0.9289, 0.2099, 0.8701, 0.2412, 0.8701, 0.2412, 0.9289, 0.2256, 0.9289, 0.2256, 0.8701, 0.1943, 0.8701, 0.1943, 0.9289, 0.1786, 0.9289, 0.1786, 0.8701, 0.2099, 0.8701, 0.2099, 0.9289, 0.1943, 0.9289, 0.1943, 0.8701])
me_icosphere_002.materials.append(mat_material)
me_icosphere_002.update()
me_icosphere_003 = bpy.data.meshes.new('Icosphere.003')
me_icosphere_003.from_pydata([(-0.3877, -0.8039, -0.5972), (0.2469, -1.005, 0.1288), (-0.6601, -0.7872, 0.3493), (-0.9436, -0.07829, -0.2301), (-0.2119, 0.142, -0.8086), (0.5239, -0.4307, -0.5868), (0.08342, -0.4588, 1.0), (-0.7228, 0.1689, 0.7571), (-0.4193, 0.7982, -0.02709), (0.5746, 0.5595, -0.2686), (0.8853, -0.2173, 0.3662), (0.1777, 0.3731, 0.5662), (-0.5752, -0.8891, -0.1953), (-0.1011, -1.003, -0.3105), (-0.2316, -1.021, 0.2596), (0.4523, -0.8152, -0.2811), (0.04376, -0.7028, -0.6847), (-0.7235, -0.5185, -0.4982), (-0.9193, -0.4857, 0.05223), (-0.3409, -0.4033, -0.8006), (-0.6604, 0.05105, -0.6166), (0.1873, -0.1525, -0.8226), (0.6835, -0.713, 0.2935), (0.8575, -0.3523, -0.156), (-0.3459, -0.7146, 0.7953), (0.2238, -0.8514, 0.6569), (-0.9862, 0.09051, 0.2921), (-0.8081, -0.3548, 0.656), (-0.3525, 0.5896, -0.5208), (-0.8122, 0.4513, -0.1574), (0.6793, 0.09305, -0.5199), (0.2172, 0.4528, -0.6593), (0.5804, -0.3765, 0.7901), (-0.3657, -0.1492, 1.02), (-0.6615, 0.5903, 0.4157), (0.1018, 0.8201, -0.1878), (0.8694, 0.2226, 0.04362), (0.1901, 0.02495, 0.9613), (0.662, 0.167, 0.5883), (-0.2843, 0.3943, 0.8183), (-0.1057, 0.7646, 0.3568), (0.4792, 0.6241, 0.2147), (0.1125, 0.3529, 0.5917), (0.4105, 0.6048, 0.9092), (0.1414, 0.4128, 0.517), (0.4394, 0.6647, 0.8346), (0.2026, 0.3095, 0.5918), (0.4575, 0.528, 0.8658), (0.2315, 0.3694, 0.5171), (0.4864, 0.5879, 0.7911), (0.2602, 0.52, 0.753), (0.2761, 0.5531, 0.7118), (0.3171, 0.5182, 0.6996), (0.3012, 0.4851, 0.7408)], [], [(0, 13, 12), (1, 13, 15), (0, 12, 17), (0, 17, 19), (0, 19, 16), (1, 15, 22), (2, 14, 24), (3, 18, 26), (4, 20, 28), (5, 21, 30), (1, 22, 25), (2, 24, 27), (3, 26, 29), (4, 28, 31), (5, 30, 23), (6, 32, 37), (7, 33, 39), (8, 34, 40), (9, 35, 41), (10, 36, 38), (38, 41, 11), (38, 36, 41), (36, 9, 41), (41, 40, 11), (41, 35, 40), (35, 8, 40), (40, 39, 11), (40, 34, 39), (34, 7, 39), (39, 37, 11), (39, 33, 37), (33, 6, 37), (37, 38, 11), (37, 32, 38), (32, 10, 38), (23, 36, 10), (23, 30, 36), (30, 9, 36), (31, 35, 9), (31, 28, 35), (28, 8, 35), (29, 34, 8), (29, 26, 34), (26, 7, 34), (27, 33, 7), (27, 24, 33), (24, 6, 33), (25, 32, 6), (25, 22, 32), (22, 10, 32), (30, 31, 9), (30, 21, 31), (21, 4, 31), (28, 29, 8), (28, 20, 29), (20, 3, 29), (26, 27, 7), (26, 18, 27), (18, 2, 27), (24, 25, 6), (24, 14, 25), (14, 1, 25), (22, 23, 10), (22, 15, 23), (15, 5, 23), (16, 21, 5), (16, 19, 21), (19, 4, 21), (19, 20, 4), (19, 17, 20), (17, 3, 20), (17, 18, 3), (17, 12, 18), (12, 2, 18), (15, 16, 5), (15, 13, 16), (13, 0, 16), (12, 14, 2), (12, 13, 14), (13, 1, 14), (50, 43, 45, 51), (51, 45, 49, 52), (52, 49, 47, 53), (53, 47, 43, 50), (44, 48, 46, 42), (49, 45, 43, 47), (46, 53, 50, 42), (48, 52, 53, 46), (44, 51, 52, 48), (42, 50, 51, 44)])
me_icosphere_003.polygons.foreach_set('use_smooth', [True] * 90)
_uv = me_icosphere_003.uv_layers.new(name='UVMap')
_uv.uv.foreach_set('vector', [0.1447, 0.9729, 0.1221, 0.9805, 0.129, 0.9549, 0.199, 0.7657, 0.2128, 0.7916, 0.1841, 0.7855, 0.1584, 0.9306, 0.1352, 0.936, 0.1445, 0.9112, 0.1759, 0.889, 0.1523, 0.8926, 0.1636, 0.8686, 0.1966, 0.849, 0.1728, 0.8507, 0.186, 0.8277, 0.199, 0.7657, 0.1841, 0.7855, 0.1716, 0.7567, 0.1058, 0.9369, 0.1007, 0.961, 0.08023, 0.9419, 0.123, 0.8912, 0.1158, 0.9146, 0.09717, 0.894, 0.1437, 0.8469, 0.1347, 0.8697, 0.1177, 0.8478, 0.1679, 0.8045, 0.1571, 0.8264, 0.1419, 0.8031, 0.09292, 0.9843, 0.06619, 0.9952, 0.0729, 0.9669, 0.1058, 0.9369, 0.08023, 0.9419, 0.08823, 0.9178, 0.123, 0.8912, 0.09717, 0.894, 0.107, 0.8707, 0.1437, 0.8469, 0.1177, 0.8478, 0.1293, 0.8253, 0.1679, 0.8045, 0.1419, 0.8031, 0.1556, 0.781, 0.05526, 0.9478, 0.04637, 0.9729, 0.02917, 0.95, 0.07195, 0.8981, 0.06256, 0.9226, 0.04582, 0.8999, 0.09228, 0.8499, 0.08107, 0.8735, 0.06608, 0.8497, 0.1163, 0.8033, 0.1033, 0.8261, 0.09017, 0.8011, 0.1432, 0.7582, 0.1289, 0.7803, 0.1172, 0.7545, 0.1172, 0.7545, 0.1007, 0.7823, 0.08983, 0.757, 0.1172, 0.7545, 0.1289, 0.7803, 0.1007, 0.7823, 0.1289, 0.7803, 0.1163, 0.8033, 0.1007, 0.7823, 0.09017, 0.8011, 0.07537, 0.8299, 0.06295, 0.8053, 0.09017, 0.8011, 0.1033, 0.8261, 0.07537, 0.8299, 0.1033, 0.8261, 0.09228, 0.8499, 0.07537, 0.8299, 0.06608, 0.8497, 0.05354, 0.8795, 0.03927, 0.8559, 0.06608, 0.8497, 0.08107, 0.8735, 0.05354, 0.8795, 0.08107, 0.8735, 0.07195, 0.8981, 0.05354, 0.8795, 0.04582, 0.8999, 0.03553, 0.9305, 0.01954, 0.9081, 0.04582, 0.8999, 0.06256, 0.9226, 0.03553, 0.9305, 0.06256, 0.9226, 0.05526, 0.9478, 0.03553, 0.9305, 0.02917, 0.95, 0.01873, 0.9806, 0.002862, 0.9581, 0.02917, 0.95, 0.04637, 0.9729, 0.01873, 0.9806, 0.04637, 0.9729, 0.038, 0.9983, 0.01873, 0.9806, 0.1556, 0.781, 0.1289, 0.7803, 0.1432, 0.7582, 0.1556, 0.781, 0.1419, 0.8031, 0.1289, 0.7803, 0.1419, 0.8031, 0.1163, 0.8033, 0.1289, 0.7803, 0.1293, 0.8253, 0.1033, 0.8261, 0.1163, 0.8033, 0.1293, 0.8253, 0.1177, 0.8478, 0.1033, 0.8261, 0.1177, 0.8478, 0.09228, 0.8499, 0.1033, 0.8261, 0.107, 0.8707, 0.08107, 0.8735, 0.09228, 0.8499, 0.107, 0.8707, 0.09717, 0.894, 0.08107, 0.8735, 0.09717, 0.894, 0.07195, 0.8981, 0.08107, 0.8735, 0.08823, 0.9178, 0.06256, 0.9226, 0.07195, 0.8981, 0.08823, 0.9178, 0.08023, 0.9419, 0.06256, 0.9226, 0.08023, 0.9419, 0.05526, 0.9478, 0.06256, 0.9226, 0.0729, 0.9669, 0.04637, 0.9729, 0.05526, 0.9478, 0.0729, 0.9669, 0.06619, 0.9952, 0.04637, 0.9729, 0.06619, 0.9952, 0.038, 0.9983, 0.04637, 0.9729, 0.1419, 0.8031, 0.1293, 0.8253, 0.1163, 0.8033, 0.1419, 0.8031, 0.1571, 0.8264, 0.1293, 0.8253, 0.1571, 0.8264, 0.1437, 0.8469, 0.1293, 0.8253, 0.1177, 0.8478, 0.107, 0.8707, 0.09228, 0.8499, 0.1177, 0.8478, 0.1347, 0.8697, 0.107, 0.8707, 0.1347, 0.8697, 0.123, 0.8912, 0.107, 0.8707, 0.09717, 0.894, 0.08823, 0.9178, 0.07195, 0.8981, 0.09717, 0.894, 0.1158, 0.9146, 0.08823, 0.9178, 0.1158, 0.9146, 0.1058, 0.9369, 0.08823, 0.9178, 0.08023, 0.9419, 0.0729, 0.9669, 0.05526, 0.9478, 0.08023, 0.9419, 0.1007, 0.961, 0.0729, 0.9669, 0.1007, 0.961, 0.09292, 0.9843, 0.0729, 0.9669, 0.1716, 0.7567, 0.1556, 0.781, 0.1432, 0.7582, 0.1716, 0.7567, 0.1841, 0.7855, 0.1556, 0.781, 0.1841, 0.7855, 0.1679, 0.8045, 0.1556, 0.781, 0.186, 0.8277, 0.1571, 0.8264, 0.1679, 0.8045, 0.186, 0.8277, 0.1728, 0.8507, 0.1571, 0.8264, 0.1728, 0.8507, 0.1437, 0.8469, 0.1571, 0.8264, 0.1636, 0.8686, 0.1347, 0.8697, 0.1437, 0.8469, 0.1636, 0.8686, 0.1523, 0.8926, 0.1347, 0.8697, 0.1523, 0.8926, 0.123, 0.8912, 0.1347, 0.8697, 0.1445, 0.9112, 0.1158, 0.9146, 0.123, 0.8912, 0.1445, 0.9112, 0.1352, 0.936, 0.1158, 0.9146, 0.1352, 0.936, 0.1058, 0.9369, 0.1158, 0.9146, 0.1841, 0.7855, 0.1963, 0.8123, 0.1679, 0.8045, 0.1841, 0.7855, 0.2128, 0.7916, 0.1963, 0.8123, 0.2128, 0.7916, 0.22, 0.8143, 0.1963, 0.8123, 0.129, 0.9549, 0.1007, 0.961, 0.1058, 0.9369, 0.129, 0.9549, 0.1221, 0.9805, 0.1007, 0.961, 0.1221, 0.9805, 0.09292, 0.9843, 0.1007, 0.961, 0.2099, 0.9289, 0.2099, 0.9778, 0.1943, 0.9778, 0.1943, 0.9289, 0.1943, 0.9289, 0.1943, 0.9778, 0.1786, 0.9778, 0.1786, 0.9289, 0.2412, 0.9289, 0.2412, 0.9778, 0.2256, 0.9778, 0.2256, 0.9289, 0.2256, 0.9289, 0.2256, 0.9778, 0.2099, 0.9778, 0.2099, 0.9289, 0.1943, 0.8701, 0.1943, 0.8511, 0.2099, 0.8511, 0.2099, 0.8701, 0.1943, 0.9968, 0.1943, 0.9778, 0.2099, 0.9778, 0.2099, 0.9968, 0.2256, 0.8701, 0.2256, 0.9289, 0.2099, 0.9289, 0.2099, 0.8701, 0.2412, 0.8701, 0.2412, 0.9289, 0.2256, 0.9289, 0.2256, 0.8701, 0.1943, 0.8701, 0.1943, 0.9289, 0.1786, 0.9289, 0.1786, 0.8701, 0.2099, 0.8701, 0.2099, 0.9289, 0.1943, 0.9289, 0.1943, 0.8701])
me_icosphere_003.materials.append(mat_material)
me_icosphere_003.update()
me_icosphere_004 = bpy.data.meshes.new('Icosphere.004')
me_icosphere_004.from_pydata([(-0.3877, -0.8039, -0.5972), (0.2469, -1.005, 0.1288), (-0.6601, -0.7872, 0.3493), (-0.9436, -0.07829, -0.2301), (-0.2119, 0.142, -0.8086), (0.5239, -0.4307, -0.5868), (0.08342, -0.4588, 1.0), (-0.7228, 0.1689, 0.7571), (-0.4193, 0.7982, -0.02709), (0.5746, 0.5595, -0.2686), (0.8853, -0.2173, 0.3662), (0.1777, 0.3731, 0.5662), (-0.5752, -0.8891, -0.1953), (-0.1011, -1.003, -0.3105), (-0.2316, -1.021, 0.2596), (0.4523, -0.8152, -0.2811), (0.04376, -0.7028, -0.6847), (-0.7235, -0.5185, -0.4982), (-0.9193, -0.4857, 0.05223), (-0.3409, -0.4033, -0.8006), (-0.6604, 0.05105, -0.6166), (0.1873, -0.1525, -0.8226), (0.6835, -0.713, 0.2935), (0.8575, -0.3523, -0.156), (-0.3459, -0.7146, 0.7953), (0.2238, -0.8514, 0.6569), (-0.9862, 0.09051, 0.2921), (-0.8081, -0.3548, 0.656), (-0.3525, 0.5896, -0.5208), (-0.8122, 0.4513, -0.1574), (0.6793, 0.09305, -0.5199), (0.2172, 0.4528, -0.6593), (0.5804, -0.3765, 0.7901), (-0.3657, -0.1492, 1.02), (-0.6615, 0.5903, 0.4157), (0.1018, 0.8201, -0.1878), (0.8694, 0.2226, 0.04362), (0.1901, 0.02495, 0.9613), (0.662, 0.167, 0.5883), (-0.2843, 0.3943, 0.8183), (-0.1057, 0.7646, 0.3568), (0.4792, 0.6241, 0.2147), (0.1125, 0.3529, 0.5917), (0.4105, 0.6048, 0.9092), (0.1414, 0.4128, 0.517), (0.4394, 0.6647, 0.8346), (0.2026, 0.3095, 0.5918), (0.4575, 0.528, 0.8658), (0.2315, 0.3694, 0.5171), (0.4864, 0.5879, 0.7911), (0.2602, 0.52, 0.753), (0.2761, 0.5531, 0.7118), (0.3171, 0.5182, 0.6996), (0.3012, 0.4851, 0.7408)], [], [(0, 13, 12), (1, 13, 15), (0, 12, 17), (0, 17, 19), (0, 19, 16), (1, 15, 22), (2, 14, 24), (3, 18, 26), (4, 20, 28), (5, 21, 30), (1, 22, 25), (2, 24, 27), (3, 26, 29), (4, 28, 31), (5, 30, 23), (6, 32, 37), (7, 33, 39), (8, 34, 40), (9, 35, 41), (10, 36, 38), (38, 41, 11), (38, 36, 41), (36, 9, 41), (41, 40, 11), (41, 35, 40), (35, 8, 40), (40, 39, 11), (40, 34, 39), (34, 7, 39), (39, 37, 11), (39, 33, 37), (33, 6, 37), (37, 38, 11), (37, 32, 38), (32, 10, 38), (23, 36, 10), (23, 30, 36), (30, 9, 36), (31, 35, 9), (31, 28, 35), (28, 8, 35), (29, 34, 8), (29, 26, 34), (26, 7, 34), (27, 33, 7), (27, 24, 33), (24, 6, 33), (25, 32, 6), (25, 22, 32), (22, 10, 32), (30, 31, 9), (30, 21, 31), (21, 4, 31), (28, 29, 8), (28, 20, 29), (20, 3, 29), (26, 27, 7), (26, 18, 27), (18, 2, 27), (24, 25, 6), (24, 14, 25), (14, 1, 25), (22, 23, 10), (22, 15, 23), (15, 5, 23), (16, 21, 5), (16, 19, 21), (19, 4, 21), (19, 20, 4), (19, 17, 20), (17, 3, 20), (17, 18, 3), (17, 12, 18), (12, 2, 18), (15, 16, 5), (15, 13, 16), (13, 0, 16), (12, 14, 2), (12, 13, 14), (13, 1, 14), (50, 43, 45, 51), (51, 45, 49, 52), (52, 49, 47, 53), (53, 47, 43, 50), (44, 48, 46, 42), (49, 45, 43, 47), (46, 53, 50, 42), (48, 52, 53, 46), (44, 51, 52, 48), (42, 50, 51, 44)])
me_icosphere_004.polygons.foreach_set('use_smooth', [True] * 90)
_uv = me_icosphere_004.uv_layers.new(name='UVMap')
_uv.uv.foreach_set('vector', [0.1447, 0.9729, 0.1221, 0.9805, 0.129, 0.9549, 0.199, 0.7657, 0.2128, 0.7916, 0.1841, 0.7855, 0.1584, 0.9306, 0.1352, 0.936, 0.1445, 0.9112, 0.1759, 0.889, 0.1523, 0.8926, 0.1636, 0.8686, 0.1966, 0.849, 0.1728, 0.8507, 0.186, 0.8277, 0.199, 0.7657, 0.1841, 0.7855, 0.1716, 0.7567, 0.1058, 0.9369, 0.1007, 0.961, 0.08023, 0.9419, 0.123, 0.8912, 0.1158, 0.9146, 0.09717, 0.894, 0.1437, 0.8469, 0.1347, 0.8697, 0.1177, 0.8478, 0.1679, 0.8045, 0.1571, 0.8264, 0.1419, 0.8031, 0.09292, 0.9843, 0.06619, 0.9952, 0.0729, 0.9669, 0.1058, 0.9369, 0.08023, 0.9419, 0.08823, 0.9178, 0.123, 0.8912, 0.09717, 0.894, 0.107, 0.8707, 0.1437, 0.8469, 0.1177, 0.8478, 0.1293, 0.8253, 0.1679, 0.8045, 0.1419, 0.8031, 0.1556, 0.781, 0.05526, 0.9478, 0.04637, 0.9729, 0.02917, 0.95, 0.07195, 0.8981, 0.06256, 0.9226, 0.04582, 0.8999, 0.09228, 0.8499, 0.08107, 0.8735, 0.06608, 0.8497, 0.1163, 0.8033, 0.1033, 0.8261, 0.09017, 0.8011, 0.1432, 0.7582, 0.1289, 0.7803, 0.1172, 0.7545, 0.1172, 0.7545, 0.1007, 0.7823, 0.08983, 0.757, 0.1172, 0.7545, 0.1289, 0.7803, 0.1007, 0.7823, 0.1289, 0.7803, 0.1163, 0.8033, 0.1007, 0.7823, 0.09017, 0.8011, 0.07537, 0.8299, 0.06295, 0.8053, 0.09017, 0.8011, 0.1033, 0.8261, 0.07537, 0.8299, 0.1033, 0.8261, 0.09228, 0.8499, 0.07537, 0.8299, 0.06608, 0.8497, 0.05354, 0.8795, 0.03927, 0.8559, 0.06608, 0.8497, 0.08107, 0.8735, 0.05354, 0.8795, 0.08107, 0.8735, 0.07195, 0.8981, 0.05354, 0.8795, 0.04582, 0.8999, 0.03553, 0.9305, 0.01954, 0.9081, 0.04582, 0.8999, 0.06256, 0.9226, 0.03553, 0.9305, 0.06256, 0.9226, 0.05526, 0.9478, 0.03553, 0.9305, 0.02917, 0.95, 0.01873, 0.9806, 0.002862, 0.9581, 0.02917, 0.95, 0.04637, 0.9729, 0.01873, 0.9806, 0.04637, 0.9729, 0.038, 0.9983, 0.01873, 0.9806, 0.1556, 0.781, 0.1289, 0.7803, 0.1432, 0.7582, 0.1556, 0.781, 0.1419, 0.8031, 0.1289, 0.7803, 0.1419, 0.8031, 0.1163, 0.8033, 0.1289, 0.7803, 0.1293, 0.8253, 0.1033, 0.8261, 0.1163, 0.8033, 0.1293, 0.8253, 0.1177, 0.8478, 0.1033, 0.8261, 0.1177, 0.8478, 0.09228, 0.8499, 0.1033, 0.8261, 0.107, 0.8707, 0.08107, 0.8735, 0.09228, 0.8499, 0.107, 0.8707, 0.09717, 0.894, 0.08107, 0.8735, 0.09717, 0.894, 0.07195, 0.8981, 0.08107, 0.8735, 0.08823, 0.9178, 0.06256, 0.9226, 0.07195, 0.8981, 0.08823, 0.9178, 0.08023, 0.9419, 0.06256, 0.9226, 0.08023, 0.9419, 0.05526, 0.9478, 0.06256, 0.9226, 0.0729, 0.9669, 0.04637, 0.9729, 0.05526, 0.9478, 0.0729, 0.9669, 0.06619, 0.9952, 0.04637, 0.9729, 0.06619, 0.9952, 0.038, 0.9983, 0.04637, 0.9729, 0.1419, 0.8031, 0.1293, 0.8253, 0.1163, 0.8033, 0.1419, 0.8031, 0.1571, 0.8264, 0.1293, 0.8253, 0.1571, 0.8264, 0.1437, 0.8469, 0.1293, 0.8253, 0.1177, 0.8478, 0.107, 0.8707, 0.09228, 0.8499, 0.1177, 0.8478, 0.1347, 0.8697, 0.107, 0.8707, 0.1347, 0.8697, 0.123, 0.8912, 0.107, 0.8707, 0.09717, 0.894, 0.08823, 0.9178, 0.07195, 0.8981, 0.09717, 0.894, 0.1158, 0.9146, 0.08823, 0.9178, 0.1158, 0.9146, 0.1058, 0.9369, 0.08823, 0.9178, 0.08023, 0.9419, 0.0729, 0.9669, 0.05526, 0.9478, 0.08023, 0.9419, 0.1007, 0.961, 0.0729, 0.9669, 0.1007, 0.961, 0.09292, 0.9843, 0.0729, 0.9669, 0.1716, 0.7567, 0.1556, 0.781, 0.1432, 0.7582, 0.1716, 0.7567, 0.1841, 0.7855, 0.1556, 0.781, 0.1841, 0.7855, 0.1679, 0.8045, 0.1556, 0.781, 0.186, 0.8277, 0.1571, 0.8264, 0.1679, 0.8045, 0.186, 0.8277, 0.1728, 0.8507, 0.1571, 0.8264, 0.1728, 0.8507, 0.1437, 0.8469, 0.1571, 0.8264, 0.1636, 0.8686, 0.1347, 0.8697, 0.1437, 0.8469, 0.1636, 0.8686, 0.1523, 0.8926, 0.1347, 0.8697, 0.1523, 0.8926, 0.123, 0.8912, 0.1347, 0.8697, 0.1445, 0.9112, 0.1158, 0.9146, 0.123, 0.8912, 0.1445, 0.9112, 0.1352, 0.936, 0.1158, 0.9146, 0.1352, 0.936, 0.1058, 0.9369, 0.1158, 0.9146, 0.1841, 0.7855, 0.1963, 0.8123, 0.1679, 0.8045, 0.1841, 0.7855, 0.2128, 0.7916, 0.1963, 0.8123, 0.2128, 0.7916, 0.22, 0.8143, 0.1963, 0.8123, 0.129, 0.9549, 0.1007, 0.961, 0.1058, 0.9369, 0.129, 0.9549, 0.1221, 0.9805, 0.1007, 0.961, 0.1221, 0.9805, 0.09292, 0.9843, 0.1007, 0.961, 0.2099, 0.9289, 0.2099, 0.9778, 0.1943, 0.9778, 0.1943, 0.9289, 0.1943, 0.9289, 0.1943, 0.9778, 0.1786, 0.9778, 0.1786, 0.9289, 0.2412, 0.9289, 0.2412, 0.9778, 0.2256, 0.9778, 0.2256, 0.9289, 0.2256, 0.9289, 0.2256, 0.9778, 0.2099, 0.9778, 0.2099, 0.9289, 0.1943, 0.8701, 0.1943, 0.8511, 0.2099, 0.8511, 0.2099, 0.8701, 0.1943, 0.9968, 0.1943, 0.9778, 0.2099, 0.9778, 0.2099, 0.9968, 0.2256, 0.8701, 0.2256, 0.9289, 0.2099, 0.9289, 0.2099, 0.8701, 0.2412, 0.8701, 0.2412, 0.9289, 0.2256, 0.9289, 0.2256, 0.8701, 0.1943, 0.8701, 0.1943, 0.9289, 0.1786, 0.9289, 0.1786, 0.8701, 0.2099, 0.8701, 0.2099, 0.9289, 0.1943, 0.9289, 0.1943, 0.8701])
me_icosphere_004.materials.append(mat_material)
me_icosphere_004.update()
me_icosphere_005 = bpy.data.meshes.new('Icosphere.005')
me_icosphere_005.from_pydata([(-0.3877, -0.8039, -0.5972), (0.2469, -1.005, 0.1288), (-0.6601, -0.7872, 0.3493), (-0.9436, -0.07829, -0.2301), (-0.2119, 0.142, -0.8086), (0.5239, -0.4307, -0.5868), (0.08342, -0.4588, 1.0), (-0.7228, 0.1689, 0.7571), (-0.4193, 0.7982, -0.02709), (0.5746, 0.5595, -0.2686), (0.8853, -0.2173, 0.3662), (0.1777, 0.3731, 0.5662), (-0.5752, -0.8891, -0.1953), (-0.1011, -1.003, -0.3105), (-0.2316, -1.021, 0.2596), (0.4523, -0.8152, -0.2811), (0.04376, -0.7028, -0.6847), (-0.7235, -0.5185, -0.4982), (-0.9193, -0.4857, 0.05223), (-0.3409, -0.4033, -0.8006), (-0.6604, 0.05105, -0.6166), (0.1873, -0.1525, -0.8226), (0.6835, -0.713, 0.2935), (0.8575, -0.3523, -0.156), (-0.3459, -0.7146, 0.7953), (0.2238, -0.8514, 0.6569), (-0.9862, 0.09051, 0.2921), (-0.8081, -0.3548, 0.656), (-0.3525, 0.5896, -0.5208), (-0.8122, 0.4513, -0.1574), (0.6793, 0.09305, -0.5199), (0.2172, 0.4528, -0.6593), (0.5804, -0.3765, 0.7901), (-0.3657, -0.1492, 1.02), (-0.6615, 0.5903, 0.4157), (0.1018, 0.8201, -0.1878), (0.8694, 0.2226, 0.04362), (0.1901, 0.02495, 0.9613), (0.662, 0.167, 0.5883), (-0.2843, 0.3943, 0.8183), (-0.1057, 0.7646, 0.3568), (0.4792, 0.6241, 0.2147), (0.1125, 0.3529, 0.5917), (0.4105, 0.6048, 0.9092), (0.1414, 0.4128, 0.517), (0.4394, 0.6647, 0.8346), (0.2026, 0.3095, 0.5918), (0.4575, 0.528, 0.8658), (0.2315, 0.3694, 0.5171), (0.4864, 0.5879, 0.7911), (0.2602, 0.52, 0.753), (0.2761, 0.5531, 0.7118), (0.3171, 0.5182, 0.6996), (0.3012, 0.4851, 0.7408)], [], [(0, 13, 12), (1, 13, 15), (0, 12, 17), (0, 17, 19), (0, 19, 16), (1, 15, 22), (2, 14, 24), (3, 18, 26), (4, 20, 28), (5, 21, 30), (1, 22, 25), (2, 24, 27), (3, 26, 29), (4, 28, 31), (5, 30, 23), (6, 32, 37), (7, 33, 39), (8, 34, 40), (9, 35, 41), (10, 36, 38), (38, 41, 11), (38, 36, 41), (36, 9, 41), (41, 40, 11), (41, 35, 40), (35, 8, 40), (40, 39, 11), (40, 34, 39), (34, 7, 39), (39, 37, 11), (39, 33, 37), (33, 6, 37), (37, 38, 11), (37, 32, 38), (32, 10, 38), (23, 36, 10), (23, 30, 36), (30, 9, 36), (31, 35, 9), (31, 28, 35), (28, 8, 35), (29, 34, 8), (29, 26, 34), (26, 7, 34), (27, 33, 7), (27, 24, 33), (24, 6, 33), (25, 32, 6), (25, 22, 32), (22, 10, 32), (30, 31, 9), (30, 21, 31), (21, 4, 31), (28, 29, 8), (28, 20, 29), (20, 3, 29), (26, 27, 7), (26, 18, 27), (18, 2, 27), (24, 25, 6), (24, 14, 25), (14, 1, 25), (22, 23, 10), (22, 15, 23), (15, 5, 23), (16, 21, 5), (16, 19, 21), (19, 4, 21), (19, 20, 4), (19, 17, 20), (17, 3, 20), (17, 18, 3), (17, 12, 18), (12, 2, 18), (15, 16, 5), (15, 13, 16), (13, 0, 16), (12, 14, 2), (12, 13, 14), (13, 1, 14), (50, 43, 45, 51), (51, 45, 49, 52), (52, 49, 47, 53), (53, 47, 43, 50), (44, 48, 46, 42), (49, 45, 43, 47), (46, 53, 50, 42), (48, 52, 53, 46), (44, 51, 52, 48), (42, 50, 51, 44)])
me_icosphere_005.polygons.foreach_set('use_smooth', [True] * 90)
_uv = me_icosphere_005.uv_layers.new(name='UVMap')
_uv.uv.foreach_set('vector', [0.1447, 0.9729, 0.1221, 0.9805, 0.129, 0.9549, 0.199, 0.7657, 0.2128, 0.7916, 0.1841, 0.7855, 0.1584, 0.9306, 0.1352, 0.936, 0.1445, 0.9112, 0.1759, 0.889, 0.1523, 0.8926, 0.1636, 0.8686, 0.1966, 0.849, 0.1728, 0.8507, 0.186, 0.8277, 0.199, 0.7657, 0.1841, 0.7855, 0.1716, 0.7567, 0.1058, 0.9369, 0.1007, 0.961, 0.08023, 0.9419, 0.123, 0.8912, 0.1158, 0.9146, 0.09717, 0.894, 0.1437, 0.8469, 0.1347, 0.8697, 0.1177, 0.8478, 0.1679, 0.8045, 0.1571, 0.8264, 0.1419, 0.8031, 0.09292, 0.9843, 0.06619, 0.9952, 0.0729, 0.9669, 0.1058, 0.9369, 0.08023, 0.9419, 0.08823, 0.9178, 0.123, 0.8912, 0.09717, 0.894, 0.107, 0.8707, 0.1437, 0.8469, 0.1177, 0.8478, 0.1293, 0.8253, 0.1679, 0.8045, 0.1419, 0.8031, 0.1556, 0.781, 0.05526, 0.9478, 0.04637, 0.9729, 0.02917, 0.95, 0.07195, 0.8981, 0.06256, 0.9226, 0.04582, 0.8999, 0.09228, 0.8499, 0.08107, 0.8735, 0.06608, 0.8497, 0.1163, 0.8033, 0.1033, 0.8261, 0.09017, 0.8011, 0.1432, 0.7582, 0.1289, 0.7803, 0.1172, 0.7545, 0.1172, 0.7545, 0.1007, 0.7823, 0.08983, 0.757, 0.1172, 0.7545, 0.1289, 0.7803, 0.1007, 0.7823, 0.1289, 0.7803, 0.1163, 0.8033, 0.1007, 0.7823, 0.09017, 0.8011, 0.07537, 0.8299, 0.06295, 0.8053, 0.09017, 0.8011, 0.1033, 0.8261, 0.07537, 0.8299, 0.1033, 0.8261, 0.09228, 0.8499, 0.07537, 0.8299, 0.06608, 0.8497, 0.05354, 0.8795, 0.03927, 0.8559, 0.06608, 0.8497, 0.08107, 0.8735, 0.05354, 0.8795, 0.08107, 0.8735, 0.07195, 0.8981, 0.05354, 0.8795, 0.04582, 0.8999, 0.03553, 0.9305, 0.01954, 0.9081, 0.04582, 0.8999, 0.06256, 0.9226, 0.03553, 0.9305, 0.06256, 0.9226, 0.05526, 0.9478, 0.03553, 0.9305, 0.02917, 0.95, 0.01873, 0.9806, 0.002862, 0.9581, 0.02917, 0.95, 0.04637, 0.9729, 0.01873, 0.9806, 0.04637, 0.9729, 0.038, 0.9983, 0.01873, 0.9806, 0.1556, 0.781, 0.1289, 0.7803, 0.1432, 0.7582, 0.1556, 0.781, 0.1419, 0.8031, 0.1289, 0.7803, 0.1419, 0.8031, 0.1163, 0.8033, 0.1289, 0.7803, 0.1293, 0.8253, 0.1033, 0.8261, 0.1163, 0.8033, 0.1293, 0.8253, 0.1177, 0.8478, 0.1033, 0.8261, 0.1177, 0.8478, 0.09228, 0.8499, 0.1033, 0.8261, 0.107, 0.8707, 0.08107, 0.8735, 0.09228, 0.8499, 0.107, 0.8707, 0.09717, 0.894, 0.08107, 0.8735, 0.09717, 0.894, 0.07195, 0.8981, 0.08107, 0.8735, 0.08823, 0.9178, 0.06256, 0.9226, 0.07195, 0.8981, 0.08823, 0.9178, 0.08023, 0.9419, 0.06256, 0.9226, 0.08023, 0.9419, 0.05526, 0.9478, 0.06256, 0.9226, 0.0729, 0.9669, 0.04637, 0.9729, 0.05526, 0.9478, 0.0729, 0.9669, 0.06619, 0.9952, 0.04637, 0.9729, 0.06619, 0.9952, 0.038, 0.9983, 0.04637, 0.9729, 0.1419, 0.8031, 0.1293, 0.8253, 0.1163, 0.8033, 0.1419, 0.8031, 0.1571, 0.8264, 0.1293, 0.8253, 0.1571, 0.8264, 0.1437, 0.8469, 0.1293, 0.8253, 0.1177, 0.8478, 0.107, 0.8707, 0.09228, 0.8499, 0.1177, 0.8478, 0.1347, 0.8697, 0.107, 0.8707, 0.1347, 0.8697, 0.123, 0.8912, 0.107, 0.8707, 0.09717, 0.894, 0.08823, 0.9178, 0.07195, 0.8981, 0.09717, 0.894, 0.1158, 0.9146, 0.08823, 0.9178, 0.1158, 0.9146, 0.1058, 0.9369, 0.08823, 0.9178, 0.08023, 0.9419, 0.0729, 0.9669, 0.05526, 0.9478, 0.08023, 0.9419, 0.1007, 0.961, 0.0729, 0.9669, 0.1007, 0.961, 0.09292, 0.9843, 0.0729, 0.9669, 0.1716, 0.7567, 0.1556, 0.781, 0.1432, 0.7582, 0.1716, 0.7567, 0.1841, 0.7855, 0.1556, 0.781, 0.1841, 0.7855, 0.1679, 0.8045, 0.1556, 0.781, 0.186, 0.8277, 0.1571, 0.8264, 0.1679, 0.8045, 0.186, 0.8277, 0.1728, 0.8507, 0.1571, 0.8264, 0.1728, 0.8507, 0.1437, 0.8469, 0.1571, 0.8264, 0.1636, 0.8686, 0.1347, 0.8697, 0.1437, 0.8469, 0.1636, 0.8686, 0.1523, 0.8926, 0.1347, 0.8697, 0.1523, 0.8926, 0.123, 0.8912, 0.1347, 0.8697, 0.1445, 0.9112, 0.1158, 0.9146, 0.123, 0.8912, 0.1445, 0.9112, 0.1352, 0.936, 0.1158, 0.9146, 0.1352, 0.936, 0.1058, 0.9369, 0.1158, 0.9146, 0.1841, 0.7855, 0.1963, 0.8123, 0.1679, 0.8045, 0.1841, 0.7855, 0.2128, 0.7916, 0.1963, 0.8123, 0.2128, 0.7916, 0.22, 0.8143, 0.1963, 0.8123, 0.129, 0.9549, 0.1007, 0.961, 0.1058, 0.9369, 0.129, 0.9549, 0.1221, 0.9805, 0.1007, 0.961, 0.1221, 0.9805, 0.09292, 0.9843, 0.1007, 0.961, 0.2099, 0.9289, 0.2099, 0.9778, 0.1943, 0.9778, 0.1943, 0.9289, 0.1943, 0.9289, 0.1943, 0.9778, 0.1786, 0.9778, 0.1786, 0.9289, 0.2412, 0.9289, 0.2412, 0.9778, 0.2256, 0.9778, 0.2256, 0.9289, 0.2256, 0.9289, 0.2256, 0.9778, 0.2099, 0.9778, 0.2099, 0.9289, 0.1943, 0.8701, 0.1943, 0.8511, 0.2099, 0.8511, 0.2099, 0.8701, 0.1943, 0.9968, 0.1943, 0.9778, 0.2099, 0.9778, 0.2099, 0.9968, 0.2256, 0.8701, 0.2256, 0.9289, 0.2099, 0.9289, 0.2099, 0.8701, 0.2412, 0.8701, 0.2412, 0.9289, 0.2256, 0.9289, 0.2256, 0.8701, 0.1943, 0.8701, 0.1943, 0.9289, 0.1786, 0.9289, 0.1786, 0.8701, 0.2099, 0.8701, 0.2099, 0.9289, 0.1943, 0.9289, 0.1943, 0.8701])
me_icosphere_005.materials.append(mat_material)
me_icosphere_005.update()
me_icosphere_006 = bpy.data.meshes.new('Icosphere.006')
me_icosphere_006.from_pydata([(-0.3877, -0.8039, -0.5972), (0.2469, -1.005, 0.1288), (-0.6601, -0.7872, 0.3493), (-0.9436, -0.07829, -0.2301), (-0.2119, 0.142, -0.8086), (0.5239, -0.4307, -0.5868), (0.08342, -0.4588, 1.0), (-0.7228, 0.1689, 0.7571), (-0.4193, 0.7982, -0.02709), (0.5746, 0.5595, -0.2686), (0.8853, -0.2173, 0.3662), (0.1777, 0.3731, 0.5662), (-0.5752, -0.8891, -0.1953), (-0.1011, -1.003, -0.3105), (-0.2316, -1.021, 0.2596), (0.4523, -0.8152, -0.2811), (0.04376, -0.7028, -0.6847), (-0.7235, -0.5185, -0.4982), (-0.9193, -0.4857, 0.05223), (-0.3409, -0.4033, -0.8006), (-0.6604, 0.05105, -0.6166), (0.1873, -0.1525, -0.8226), (0.6835, -0.713, 0.2935), (0.8575, -0.3523, -0.156), (-0.3459, -0.7146, 0.7953), (0.2238, -0.8514, 0.6569), (-0.9862, 0.09051, 0.2921), (-0.8081, -0.3548, 0.656), (-0.3525, 0.5896, -0.5208), (-0.8122, 0.4513, -0.1574), (0.6793, 0.09305, -0.5199), (0.2172, 0.4528, -0.6593), (0.5804, -0.3765, 0.7901), (-0.3657, -0.1492, 1.02), (-0.6615, 0.5903, 0.4157), (0.1018, 0.8201, -0.1878), (0.8694, 0.2226, 0.04362), (0.1901, 0.02495, 0.9613), (0.662, 0.167, 0.5883), (-0.2843, 0.3943, 0.8183), (-0.1057, 0.7646, 0.3568), (0.4792, 0.6241, 0.2147), (0.1125, 0.3529, 0.5917), (0.4105, 0.6048, 0.9092), (0.1414, 0.4128, 0.517), (0.4394, 0.6647, 0.8346), (0.2026, 0.3095, 0.5918), (0.4575, 0.528, 0.8658), (0.2315, 0.3694, 0.5171), (0.4864, 0.5879, 0.7911), (0.2602, 0.52, 0.753), (0.2761, 0.5531, 0.7118), (0.3171, 0.5182, 0.6996), (0.3012, 0.4851, 0.7408)], [], [(0, 13, 12), (1, 13, 15), (0, 12, 17), (0, 17, 19), (0, 19, 16), (1, 15, 22), (2, 14, 24), (3, 18, 26), (4, 20, 28), (5, 21, 30), (1, 22, 25), (2, 24, 27), (3, 26, 29), (4, 28, 31), (5, 30, 23), (6, 32, 37), (7, 33, 39), (8, 34, 40), (9, 35, 41), (10, 36, 38), (38, 41, 11), (38, 36, 41), (36, 9, 41), (41, 40, 11), (41, 35, 40), (35, 8, 40), (40, 39, 11), (40, 34, 39), (34, 7, 39), (39, 37, 11), (39, 33, 37), (33, 6, 37), (37, 38, 11), (37, 32, 38), (32, 10, 38), (23, 36, 10), (23, 30, 36), (30, 9, 36), (31, 35, 9), (31, 28, 35), (28, 8, 35), (29, 34, 8), (29, 26, 34), (26, 7, 34), (27, 33, 7), (27, 24, 33), (24, 6, 33), (25, 32, 6), (25, 22, 32), (22, 10, 32), (30, 31, 9), (30, 21, 31), (21, 4, 31), (28, 29, 8), (28, 20, 29), (20, 3, 29), (26, 27, 7), (26, 18, 27), (18, 2, 27), (24, 25, 6), (24, 14, 25), (14, 1, 25), (22, 23, 10), (22, 15, 23), (15, 5, 23), (16, 21, 5), (16, 19, 21), (19, 4, 21), (19, 20, 4), (19, 17, 20), (17, 3, 20), (17, 18, 3), (17, 12, 18), (12, 2, 18), (15, 16, 5), (15, 13, 16), (13, 0, 16), (12, 14, 2), (12, 13, 14), (13, 1, 14), (50, 43, 45, 51), (51, 45, 49, 52), (52, 49, 47, 53), (53, 47, 43, 50), (44, 48, 46, 42), (49, 45, 43, 47), (46, 53, 50, 42), (48, 52, 53, 46), (44, 51, 52, 48), (42, 50, 51, 44)])
me_icosphere_006.polygons.foreach_set('use_smooth', [True] * 90)
_uv = me_icosphere_006.uv_layers.new(name='UVMap')
_uv.uv.foreach_set('vector', [0.1447, 0.9729, 0.1221, 0.9805, 0.129, 0.9549, 0.199, 0.7657, 0.2128, 0.7916, 0.1841, 0.7855, 0.1584, 0.9306, 0.1352, 0.936, 0.1445, 0.9112, 0.1759, 0.889, 0.1523, 0.8926, 0.1636, 0.8686, 0.1966, 0.849, 0.1728, 0.8507, 0.186, 0.8277, 0.199, 0.7657, 0.1841, 0.7855, 0.1716, 0.7567, 0.1058, 0.9369, 0.1007, 0.961, 0.08023, 0.9419, 0.123, 0.8912, 0.1158, 0.9146, 0.09717, 0.894, 0.1437, 0.8469, 0.1347, 0.8697, 0.1177, 0.8478, 0.1679, 0.8045, 0.1571, 0.8264, 0.1419, 0.8031, 0.09292, 0.9843, 0.06619, 0.9952, 0.0729, 0.9669, 0.1058, 0.9369, 0.08023, 0.9419, 0.08823, 0.9178, 0.123, 0.8912, 0.09717, 0.894, 0.107, 0.8707, 0.1437, 0.8469, 0.1177, 0.8478, 0.1293, 0.8253, 0.1679, 0.8045, 0.1419, 0.8031, 0.1556, 0.781, 0.05526, 0.9478, 0.04637, 0.9729, 0.02917, 0.95, 0.07195, 0.8981, 0.06256, 0.9226, 0.04582, 0.8999, 0.09228, 0.8499, 0.08107, 0.8735, 0.06608, 0.8497, 0.1163, 0.8033, 0.1033, 0.8261, 0.09017, 0.8011, 0.1432, 0.7582, 0.1289, 0.7803, 0.1172, 0.7545, 0.1172, 0.7545, 0.1007, 0.7823, 0.08983, 0.757, 0.1172, 0.7545, 0.1289, 0.7803, 0.1007, 0.7823, 0.1289, 0.7803, 0.1163, 0.8033, 0.1007, 0.7823, 0.09017, 0.8011, 0.07537, 0.8299, 0.06295, 0.8053, 0.09017, 0.8011, 0.1033, 0.8261, 0.07537, 0.8299, 0.1033, 0.8261, 0.09228, 0.8499, 0.07537, 0.8299, 0.06608, 0.8497, 0.05354, 0.8795, 0.03927, 0.8559, 0.06608, 0.8497, 0.08107, 0.8735, 0.05354, 0.8795, 0.08107, 0.8735, 0.07195, 0.8981, 0.05354, 0.8795, 0.04582, 0.8999, 0.03553, 0.9305, 0.01954, 0.9081, 0.04582, 0.8999, 0.06256, 0.9226, 0.03553, 0.9305, 0.06256, 0.9226, 0.05526, 0.9478, 0.03553, 0.9305, 0.02917, 0.95, 0.01873, 0.9806, 0.002862, 0.9581, 0.02917, 0.95, 0.04637, 0.9729, 0.01873, 0.9806, 0.04637, 0.9729, 0.038, 0.9983, 0.01873, 0.9806, 0.1556, 0.781, 0.1289, 0.7803, 0.1432, 0.7582, 0.1556, 0.781, 0.1419, 0.8031, 0.1289, 0.7803, 0.1419, 0.8031, 0.1163, 0.8033, 0.1289, 0.7803, 0.1293, 0.8253, 0.1033, 0.8261, 0.1163, 0.8033, 0.1293, 0.8253, 0.1177, 0.8478, 0.1033, 0.8261, 0.1177, 0.8478, 0.09228, 0.8499, 0.1033, 0.8261, 0.107, 0.8707, 0.08107, 0.8735, 0.09228, 0.8499, 0.107, 0.8707, 0.09717, 0.894, 0.08107, 0.8735, 0.09717, 0.894, 0.07195, 0.8981, 0.08107, 0.8735, 0.08823, 0.9178, 0.06256, 0.9226, 0.07195, 0.8981, 0.08823, 0.9178, 0.08023, 0.9419, 0.06256, 0.9226, 0.08023, 0.9419, 0.05526, 0.9478, 0.06256, 0.9226, 0.0729, 0.9669, 0.04637, 0.9729, 0.05526, 0.9478, 0.0729, 0.9669, 0.06619, 0.9952, 0.04637, 0.9729, 0.06619, 0.9952, 0.038, 0.9983, 0.04637, 0.9729, 0.1419, 0.8031, 0.1293, 0.8253, 0.1163, 0.8033, 0.1419, 0.8031, 0.1571, 0.8264, 0.1293, 0.8253, 0.1571, 0.8264, 0.1437, 0.8469, 0.1293, 0.8253, 0.1177, 0.8478, 0.107, 0.8707, 0.09228, 0.8499, 0.1177, 0.8478, 0.1347, 0.8697, 0.107, 0.8707, 0.1347, 0.8697, 0.123, 0.8912, 0.107, 0.8707, 0.09717, 0.894, 0.08823, 0.9178, 0.07195, 0.8981, 0.09717, 0.894, 0.1158, 0.9146, 0.08823, 0.9178, 0.1158, 0.9146, 0.1058, 0.9369, 0.08823, 0.9178, 0.08023, 0.9419, 0.0729, 0.9669, 0.05526, 0.9478, 0.08023, 0.9419, 0.1007, 0.961, 0.0729, 0.9669, 0.1007, 0.961, 0.09292, 0.9843, 0.0729, 0.9669, 0.1716, 0.7567, 0.1556, 0.781, 0.1432, 0.7582, 0.1716, 0.7567, 0.1841, 0.7855, 0.1556, 0.781, 0.1841, 0.7855, 0.1679, 0.8045, 0.1556, 0.781, 0.186, 0.8277, 0.1571, 0.8264, 0.1679, 0.8045, 0.186, 0.8277, 0.1728, 0.8507, 0.1571, 0.8264, 0.1728, 0.8507, 0.1437, 0.8469, 0.1571, 0.8264, 0.1636, 0.8686, 0.1347, 0.8697, 0.1437, 0.8469, 0.1636, 0.8686, 0.1523, 0.8926, 0.1347, 0.8697, 0.1523, 0.8926, 0.123, 0.8912, 0.1347, 0.8697, 0.1445, 0.9112, 0.1158, 0.9146, 0.123, 0.8912, 0.1445, 0.9112, 0.1352, 0.936, 0.1158, 0.9146, 0.1352, 0.936, 0.1058, 0.9369, 0.1158, 0.9146, 0.1841, 0.7855, 0.1963, 0.8123, 0.1679, 0.8045, 0.1841, 0.7855, 0.2128, 0.7916, 0.1963, 0.8123, 0.2128, 0.7916, 0.22, 0.8143, 0.1963, 0.8123, 0.129, 0.9549, 0.1007, 0.961, 0.1058, 0.9369, 0.129, 0.9549, 0.1221, 0.9805, 0.1007, 0.961, 0.1221, 0.9805, 0.09292, 0.9843, 0.1007, 0.961, 0.2099, 0.9289, 0.2099, 0.9778, 0.1943, 0.9778, 0.1943, 0.9289, 0.1943, 0.9289, 0.1943, 0.9778, 0.1786, 0.9778, 0.1786, 0.9289, 0.2412, 0.9289, 0.2412, 0.9778, 0.2256, 0.9778, 0.2256, 0.9289, 0.2256, 0.9289, 0.2256, 0.9778, 0.2099, 0.9778, 0.2099, 0.9289, 0.1943, 0.8701, 0.1943, 0.8511, 0.2099, 0.8511, 0.2099, 0.8701, 0.1943, 0.9968, 0.1943, 0.9778, 0.2099, 0.9778, 0.2099, 0.9968, 0.2256, 0.8701, 0.2256, 0.9289, 0.2099, 0.9289, 0.2099, 0.8701, 0.2412, 0.8701, 0.2412, 0.9289, 0.2256, 0.9289, 0.2256, 0.8701, 0.1943, 0.8701, 0.1943, 0.9289, 0.1786, 0.9289, 0.1786, 0.8701, 0.2099, 0.8701, 0.2099, 0.9289, 0.1943, 0.9289, 0.1943, 0.8701])
me_icosphere_006.materials.append(mat_material)
me_icosphere_006.update()
me_icosphere_007 = bpy.data.meshes.new('Icosphere.007')
me_icosphere_007.from_pydata([(-0.3877, -0.8039, -0.5972), (0.2469, -1.005, 0.1288), (-0.6601, -0.7872, 0.3493), (-0.9436, -0.07829, -0.2301), (-0.2119, 0.142, -0.8086), (0.5239, -0.4307, -0.5868), (0.08342, -0.4588, 1.0), (-0.7228, 0.1689, 0.7571), (-0.4193, 0.7982, -0.02709), (0.5746, 0.5595, -0.2686), (0.8853, -0.2173, 0.3662), (0.1777, 0.3731, 0.5662), (-0.5752, -0.8891, -0.1953), (-0.1011, -1.003, -0.3105), (-0.2316, -1.021, 0.2596), (0.4523, -0.8152, -0.2811), (0.04376, -0.7028, -0.6847), (-0.7235, -0.5185, -0.4982), (-0.9193, -0.4857, 0.05223), (-0.3409, -0.4033, -0.8006), (-0.6604, 0.05105, -0.6166), (0.1873, -0.1525, -0.8226), (0.6835, -0.713, 0.2935), (0.8575, -0.3523, -0.156), (-0.3459, -0.7146, 0.7953), (0.2238, -0.8514, 0.6569), (-0.9862, 0.09051, 0.2921), (-0.8081, -0.3548, 0.656), (-0.3525, 0.5896, -0.5208), (-0.8122, 0.4513, -0.1574), (0.6793, 0.09305, -0.5199), (0.2172, 0.4528, -0.6593), (0.5804, -0.3765, 0.7901), (-0.3657, -0.1492, 1.02), (-0.6615, 0.5903, 0.4157), (0.1018, 0.8201, -0.1878), (0.8694, 0.2226, 0.04362), (0.1901, 0.02495, 0.9613), (0.662, 0.167, 0.5883), (-0.2843, 0.3943, 0.8183), (-0.1057, 0.7646, 0.3568), (0.4792, 0.6241, 0.2147), (0.1125, 0.3529, 0.5917), (0.4105, 0.6048, 0.9092), (0.1414, 0.4128, 0.517), (0.4394, 0.6647, 0.8346), (0.2026, 0.3095, 0.5918), (0.4575, 0.528, 0.8658), (0.2315, 0.3694, 0.5171), (0.4864, 0.5879, 0.7911), (0.2602, 0.52, 0.753), (0.2761, 0.5531, 0.7118), (0.3171, 0.5182, 0.6996), (0.3012, 0.4851, 0.7408)], [], [(0, 13, 12), (1, 13, 15), (0, 12, 17), (0, 17, 19), (0, 19, 16), (1, 15, 22), (2, 14, 24), (3, 18, 26), (4, 20, 28), (5, 21, 30), (1, 22, 25), (2, 24, 27), (3, 26, 29), (4, 28, 31), (5, 30, 23), (6, 32, 37), (7, 33, 39), (8, 34, 40), (9, 35, 41), (10, 36, 38), (38, 41, 11), (38, 36, 41), (36, 9, 41), (41, 40, 11), (41, 35, 40), (35, 8, 40), (40, 39, 11), (40, 34, 39), (34, 7, 39), (39, 37, 11), (39, 33, 37), (33, 6, 37), (37, 38, 11), (37, 32, 38), (32, 10, 38), (23, 36, 10), (23, 30, 36), (30, 9, 36), (31, 35, 9), (31, 28, 35), (28, 8, 35), (29, 34, 8), (29, 26, 34), (26, 7, 34), (27, 33, 7), (27, 24, 33), (24, 6, 33), (25, 32, 6), (25, 22, 32), (22, 10, 32), (30, 31, 9), (30, 21, 31), (21, 4, 31), (28, 29, 8), (28, 20, 29), (20, 3, 29), (26, 27, 7), (26, 18, 27), (18, 2, 27), (24, 25, 6), (24, 14, 25), (14, 1, 25), (22, 23, 10), (22, 15, 23), (15, 5, 23), (16, 21, 5), (16, 19, 21), (19, 4, 21), (19, 20, 4), (19, 17, 20), (17, 3, 20), (17, 18, 3), (17, 12, 18), (12, 2, 18), (15, 16, 5), (15, 13, 16), (13, 0, 16), (12, 14, 2), (12, 13, 14), (13, 1, 14), (50, 43, 45, 51), (51, 45, 49, 52), (52, 49, 47, 53), (53, 47, 43, 50), (44, 48, 46, 42), (49, 45, 43, 47), (46, 53, 50, 42), (48, 52, 53, 46), (44, 51, 52, 48), (42, 50, 51, 44)])
me_icosphere_007.polygons.foreach_set('use_smooth', [True] * 90)
_uv = me_icosphere_007.uv_layers.new(name='UVMap')
_uv.uv.foreach_set('vector', [0.1447, 0.9729, 0.1221, 0.9805, 0.129, 0.9549, 0.199, 0.7657, 0.2128, 0.7916, 0.1841, 0.7855, 0.1584, 0.9306, 0.1352, 0.936, 0.1445, 0.9112, 0.1759, 0.889, 0.1523, 0.8926, 0.1636, 0.8686, 0.1966, 0.849, 0.1728, 0.8507, 0.186, 0.8277, 0.199, 0.7657, 0.1841, 0.7855, 0.1716, 0.7567, 0.1058, 0.9369, 0.1007, 0.961, 0.08023, 0.9419, 0.123, 0.8912, 0.1158, 0.9146, 0.09717, 0.894, 0.1437, 0.8469, 0.1347, 0.8697, 0.1177, 0.8478, 0.1679, 0.8045, 0.1571, 0.8264, 0.1419, 0.8031, 0.09292, 0.9843, 0.06619, 0.9952, 0.0729, 0.9669, 0.1058, 0.9369, 0.08023, 0.9419, 0.08823, 0.9178, 0.123, 0.8912, 0.09717, 0.894, 0.107, 0.8707, 0.1437, 0.8469, 0.1177, 0.8478, 0.1293, 0.8253, 0.1679, 0.8045, 0.1419, 0.8031, 0.1556, 0.781, 0.05526, 0.9478, 0.04637, 0.9729, 0.02917, 0.95, 0.07195, 0.8981, 0.06256, 0.9226, 0.04582, 0.8999, 0.09228, 0.8499, 0.08107, 0.8735, 0.06608, 0.8497, 0.1163, 0.8033, 0.1033, 0.8261, 0.09017, 0.8011, 0.1432, 0.7582, 0.1289, 0.7803, 0.1172, 0.7545, 0.1172, 0.7545, 0.1007, 0.7823, 0.08983, 0.757, 0.1172, 0.7545, 0.1289, 0.7803, 0.1007, 0.7823, 0.1289, 0.7803, 0.1163, 0.8033, 0.1007, 0.7823, 0.09017, 0.8011, 0.07537, 0.8299, 0.06295, 0.8053, 0.09017, 0.8011, 0.1033, 0.8261, 0.07537, 0.8299, 0.1033, 0.8261, 0.09228, 0.8499, 0.07537, 0.8299, 0.06608, 0.8497, 0.05354, 0.8795, 0.03927, 0.8559, 0.06608, 0.8497, 0.08107, 0.8735, 0.05354, 0.8795, 0.08107, 0.8735, 0.07195, 0.8981, 0.05354, 0.8795, 0.04582, 0.8999, 0.03553, 0.9305, 0.01954, 0.9081, 0.04582, 0.8999, 0.06256, 0.9226, 0.03553, 0.9305, 0.06256, 0.9226, 0.05526, 0.9478, 0.03553, 0.9305, 0.02917, 0.95, 0.01873, 0.9806, 0.002862, 0.9581, 0.02917, 0.95, 0.04637, 0.9729, 0.01873, 0.9806, 0.04637, 0.9729, 0.038, 0.9983, 0.01873, 0.9806, 0.1556, 0.781, 0.1289, 0.7803, 0.1432, 0.7582, 0.1556, 0.781, 0.1419, 0.8031, 0.1289, 0.7803, 0.1419, 0.8031, 0.1163, 0.8033, 0.1289, 0.7803, 0.1293, 0.8253, 0.1033, 0.8261, 0.1163, 0.8033, 0.1293, 0.8253, 0.1177, 0.8478, 0.1033, 0.8261, 0.1177, 0.8478, 0.09228, 0.8499, 0.1033, 0.8261, 0.107, 0.8707, 0.08107, 0.8735, 0.09228, 0.8499, 0.107, 0.8707, 0.09717, 0.894, 0.08107, 0.8735, 0.09717, 0.894, 0.07195, 0.8981, 0.08107, 0.8735, 0.08823, 0.9178, 0.06256, 0.9226, 0.07195, 0.8981, 0.08823, 0.9178, 0.08023, 0.9419, 0.06256, 0.9226, 0.08023, 0.9419, 0.05526, 0.9478, 0.06256, 0.9226, 0.0729, 0.9669, 0.04637, 0.9729, 0.05526, 0.9478, 0.0729, 0.9669, 0.06619, 0.9952, 0.04637, 0.9729, 0.06619, 0.9952, 0.038, 0.9983, 0.04637, 0.9729, 0.1419, 0.8031, 0.1293, 0.8253, 0.1163, 0.8033, 0.1419, 0.8031, 0.1571, 0.8264, 0.1293, 0.8253, 0.1571, 0.8264, 0.1437, 0.8469, 0.1293, 0.8253, 0.1177, 0.8478, 0.107, 0.8707, 0.09228, 0.8499, 0.1177, 0.8478, 0.1347, 0.8697, 0.107, 0.8707, 0.1347, 0.8697, 0.123, 0.8912, 0.107, 0.8707, 0.09717, 0.894, 0.08823, 0.9178, 0.07195, 0.8981, 0.09717, 0.894, 0.1158, 0.9146, 0.08823, 0.9178, 0.1158, 0.9146, 0.1058, 0.9369, 0.08823, 0.9178, 0.08023, 0.9419, 0.0729, 0.9669, 0.05526, 0.9478, 0.08023, 0.9419, 0.1007, 0.961, 0.0729, 0.9669, 0.1007, 0.961, 0.09292, 0.9843, 0.0729, 0.9669, 0.1716, 0.7567, 0.1556, 0.781, 0.1432, 0.7582, 0.1716, 0.7567, 0.1841, 0.7855, 0.1556, 0.781, 0.1841, 0.7855, 0.1679, 0.8045, 0.1556, 0.781, 0.186, 0.8277, 0.1571, 0.8264, 0.1679, 0.8045, 0.186, 0.8277, 0.1728, 0.8507, 0.1571, 0.8264, 0.1728, 0.8507, 0.1437, 0.8469, 0.1571, 0.8264, 0.1636, 0.8686, 0.1347, 0.8697, 0.1437, 0.8469, 0.1636, 0.8686, 0.1523, 0.8926, 0.1347, 0.8697, 0.1523, 0.8926, 0.123, 0.8912, 0.1347, 0.8697, 0.1445, 0.9112, 0.1158, 0.9146, 0.123, 0.8912, 0.1445, 0.9112, 0.1352, 0.936, 0.1158, 0.9146, 0.1352, 0.936, 0.1058, 0.9369, 0.1158, 0.9146, 0.1841, 0.7855, 0.1963, 0.8123, 0.1679, 0.8045, 0.1841, 0.7855, 0.2128, 0.7916, 0.1963, 0.8123, 0.2128, 0.7916, 0.22, 0.8143, 0.1963, 0.8123, 0.129, 0.9549, 0.1007, 0.961, 0.1058, 0.9369, 0.129, 0.9549, 0.1221, 0.9805, 0.1007, 0.961, 0.1221, 0.9805, 0.09292, 0.9843, 0.1007, 0.961, 0.2099, 0.9289, 0.2099, 0.9778, 0.1943, 0.9778, 0.1943, 0.9289, 0.1943, 0.9289, 0.1943, 0.9778, 0.1786, 0.9778, 0.1786, 0.9289, 0.2412, 0.9289, 0.2412, 0.9778, 0.2256, 0.9778, 0.2256, 0.9289, 0.2256, 0.9289, 0.2256, 0.9778, 0.2099, 0.9778, 0.2099, 0.9289, 0.1943, 0.8701, 0.1943, 0.8511, 0.2099, 0.8511, 0.2099, 0.8701, 0.1943, 0.9968, 0.1943, 0.9778, 0.2099, 0.9778, 0.2099, 0.9968, 0.2256, 0.8701, 0.2256, 0.9289, 0.2099, 0.9289, 0.2099, 0.8701, 0.2412, 0.8701, 0.2412, 0.9289, 0.2256, 0.9289, 0.2256, 0.8701, 0.1943, 0.8701, 0.1943, 0.9289, 0.1786, 0.9289, 0.1786, 0.8701, 0.2099, 0.8701, 0.2099, 0.9289, 0.1943, 0.9289, 0.1943, 0.8701])
me_icosphere_007.materials.append(mat_material)
me_icosphere_007.update()

# ---- objects
ob_apple = bpy.data.objects.new('Apple', me_icosphere)
ob_6_pack_of_apples = bpy.data.objects.new('6 Pack of Apples', me_icosphere_001)
ob_apple_001 = bpy.data.objects.new('Apple.001', me_icosphere_002)
ob_camera = bpy.data.objects.new('Camera', cam_camera)
ob_apple_002 = bpy.data.objects.new('Apple.002', me_icosphere_003)
ob_apple_003 = bpy.data.objects.new('Apple.003', me_icosphere_004)
ob_apple_004 = bpy.data.objects.new('Apple.004', me_icosphere_005)
ob_apple_005 = bpy.data.objects.new('Apple.005', me_icosphere_006)
ob_apple_006 = bpy.data.objects.new('Apple.006', me_icosphere_007)
ob_point = bpy.data.objects.new('Point', light_point)
ob_point_001 = bpy.data.objects.new('Point.001', light_point_001)

# ---- transforms, parenting, visibility, modifiers, constraints
ob_apple.location = (0.0, -2.5, 0.0)
ob_6_pack_of_apples.location = (0.0, 2.5, 0.0)
ob_apple_001.location = (-0.1949, -2.846, 11.07)
ob_camera.location = (15.44, -2.672, 17.15)
ob_camera.rotation_euler = (1.173, 1.421e-07, 1.501)
ob_camera.scale = (1.0, 1.0, 1.0)
ob_apple_002.location = (-1.151, -0.07042, 13.8)
ob_apple_002.rotation_euler = (1.368, -0.4119, 1.109)
ob_apple_003.location = (-2.195, -0.6024, 8.895)
ob_apple_003.rotation_euler = (0.3995, -0.493, 0.447)
ob_apple_004.location = (-9.855, -0.7692, 9.774)
ob_apple_004.rotation_euler = (0.7027, 0.05748, 0.2385)
ob_apple_005.location = (-4.337, 0.9715, 10.57)
ob_apple_005.rotation_euler = (2.634, 1.333, 1.408)
ob_apple_006.location = (3.313, -2.966, 14.8)
ob_apple_006.rotation_euler = (3.387, -0.7515, -0.4522)
ob_point.location = (6.553, 0.0, 13.37)
ob_point_001.location = (-2.41, -4.605, 12.19)

# ---- collection membership
col_collection.objects.link(ob_apple)
col_collection.objects.link(ob_6_pack_of_apples)
col_collection.objects.link(ob_apple_001)
col_collection.objects.link(ob_camera)
col_collection.objects.link(ob_apple_002)
col_collection.objects.link(ob_apple_003)
col_collection.objects.link(ob_apple_004)
col_collection.objects.link(ob_apple_005)
col_collection.objects.link(ob_apple_006)
col_collection.objects.link(ob_point)
col_collection.objects.link(ob_point_001)

# ---- scene / render settings (as saved in the file)
scene.camera = ob_camera
scene.frame_start = 1; scene.frame_end = 250; scene.frame_set(1)
scene.render.engine = 'BLENDER_EEVEE_NEXT'
scene.render.resolution_x = 1080
scene.render.resolution_y = 1920
scene.render.film_transparent = True
scene.cycles.sampling_pattern = 'TABULATED_SOBOL'
scene.cycles.use_light_tree = False
scene.view_settings.view_transform = 'Filmic'
bpy.context.view_layer.update()
